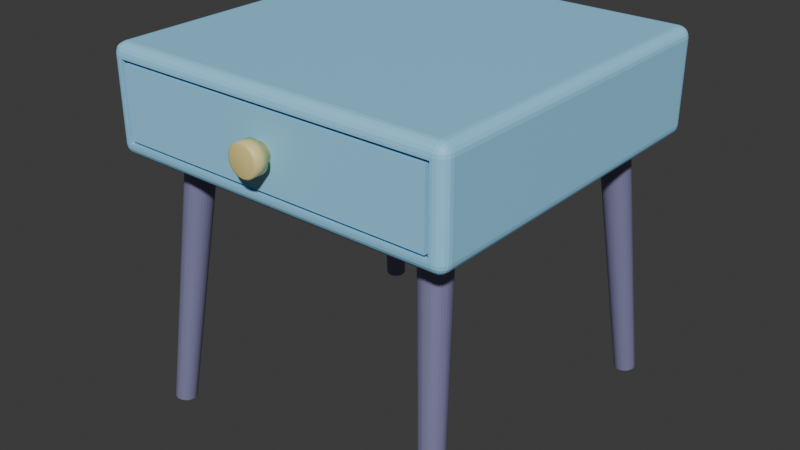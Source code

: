 # Source: bedside_table.blend  (saved by Blender 4.2.66; exported with 4.5.12 LTS)
import bpy
from mathutils import Matrix  # noqa: F401  (used for matrix-valued properties, if any)

bpy.ops.wm.read_factory_settings(use_empty=True)
scene = bpy.context.scene
scene.name = 'Scene'

# ---- collections
col_collection = bpy.data.collections.new('Collection'); scene.collection.children.link(col_collection)

# ---- materials (node trees are filled in below, after node groups)
mat_material_005 = bpy.data.materials.new('Material.005')
mat_material_003 = bpy.data.materials.new('Material.003')
mat_material_004 = bpy.data.materials.new('Material.004')
mat_material_002 = bpy.data.materials.new('Material.002')

# ---- material node trees
mat_material_005.use_nodes = True; mat_material_005.node_tree.nodes.clear()
_N = mat_material_005.node_tree.nodes; _L = mat_material_005.node_tree.links
n0 = _N.new('ShaderNodeBsdfPrincipled'); n0.name = 'Principled BSDF'; n0.location = (10, 300)
n0.inputs[0].default_value = (0.2086, 0.2016, 0.3564, 1.0)
n1 = _N.new('ShaderNodeOutputMaterial'); n1.name = 'Material Output'; n1.location = (300, 300)
_L.new(n0.outputs[0], n1.inputs[0])
n1.is_active_output = True
mat_material_003.use_nodes = True; mat_material_003.node_tree.nodes.clear()
_N = mat_material_003.node_tree.nodes; _L = mat_material_003.node_tree.links
n0 = _N.new('ShaderNodeBsdfPrincipled'); n0.name = 'Principled BSDF'; n0.location = (10, 300)
n0.inputs[0].default_value = (0.314, 0.7231, 1.0, 1.0)
n1 = _N.new('ShaderNodeOutputMaterial'); n1.name = 'Material Output'; n1.location = (300, 300)
_L.new(n0.outputs[0], n1.inputs[0])
n1.is_active_output = True
mat_material_004.use_nodes = True; mat_material_004.node_tree.nodes.clear()
_N = mat_material_004.node_tree.nodes; _L = mat_material_004.node_tree.links
n0 = _N.new('ShaderNodeBsdfPrincipled'); n0.name = 'Principled BSDF'; n0.location = (10, 300)
n0.inputs[0].default_value = (0.1313, 0.1313, 0.1313, 1.0)
n1 = _N.new('ShaderNodeOutputMaterial'); n1.name = 'Material Output'; n1.location = (300, 300)
_L.new(n0.outputs[0], n1.inputs[0])
n1.is_active_output = True
mat_material_002.use_nodes = True; mat_material_002.node_tree.nodes.clear()
_N = mat_material_002.node_tree.nodes; _L = mat_material_002.node_tree.links
n0 = _N.new('ShaderNodeBsdfPrincipled'); n0.name = 'Principled BSDF'; n0.location = (10, 300)
n0.inputs[0].default_value = (0.8469, 0.7084, 0.2831, 1.0)
n1 = _N.new('ShaderNodeOutputMaterial'); n1.name = 'Material Output'; n1.location = (300, 300)
_L.new(n0.outputs[0], n1.inputs[0])
n1.is_active_output = True

# ---- world
world_world = bpy.data.worlds.new('World'); scene.world = world_world
world_world.use_nodes = True; world_world.node_tree.nodes.clear()
_N = world_world.node_tree.nodes; _L = world_world.node_tree.links
n0 = _N.new('ShaderNodeOutputWorld'); n0.name = 'World Output'; n0.location = (300, 300)
n1 = _N.new('ShaderNodeBackground'); n1.name = 'Background'; n1.location = (10, 300)
n1.inputs[0].default_value = (0.05088, 0.05088, 0.05088, 1.0)
_L.new(n1.outputs[0], n0.inputs[0])
n0.is_active_output = True
world_world.color = (0.05088, 0.05088, 0.05088)
world_world.sun_shadow_jitter_overblur = 0.0

# ---- meshes
me_cube_001 = bpy.data.meshes.new('Cube.001')
me_cube_001.from_pydata([(-0.8386, -0.8854, 0.7492), (-0.8363, -0.8438, 1.064), (-0.8386, -0.7991, 0.7378), (-0.8363, -0.7574, 1.053), (0.8386, -0.8854, 0.7492), (0.8386, -0.8562, 0.9701), (0.8386, -0.7991, 0.7378), (0.8386, -0.7698, 0.9586), (0.5032, -0.7991, 0.7378), (0.1677, -0.7991, 0.7378), (-0.1677, -0.7991, 0.7378), (-0.5032, -0.7991, 0.7378), (-0.5032, -0.7698, 0.9586), (-0.1677, -0.7698, 0.9586), (0.1677, -0.7698, 0.9586), (0.5032, -0.7698, 0.9586), (-0.5032, -0.8854, 0.7492), (-0.1677, -0.8854, 0.7492), (0.1677, -0.8854, 0.7492), (0.5032, -0.8854, 0.7492), (0.5032, -0.8562, 0.9701), (0.1677, -0.8562, 0.9701), (-0.1677, -0.8562, 0.9701), (-0.5032, -0.8562, 0.9701), (-0.8386, 0.8349, 0.7492), (-0.8363, 0.7932, 1.064), (-0.8386, 0.7485, 0.7378), (-0.8363, 0.7068, 1.053), (0.8386, 0.8349, 0.7492), (0.8386, 0.8056, 0.9701), (0.8386, 0.7485, 0.7378), (0.8386, 0.7193, 0.9586), (0.5032, 0.7485, 0.7378), (0.1677, 0.7485, 0.7378), (-0.1677, 0.7485, 0.7378), (-0.5032, 0.7485, 0.7378), (-0.5032, 0.7193, 0.9586), (-0.1677, 0.7193, 0.9586), (0.1677, 0.7193, 0.9586), (0.5032, 0.7193, 0.9586), (-0.5032, 0.8349, 0.7492), (-0.1677, 0.8349, 0.7492), (0.1677, 0.8349, 0.7492), (0.5032, 0.8349, 0.7492), (0.5032, 0.8056, 0.9701), (0.1677, 0.8056, 0.9701), (-0.1677, 0.8056, 0.9701), (-0.5032, 0.8056, 0.9701)], [], [(0, 1, 3, 2), (8, 15, 7, 6), (6, 7, 5, 4), (16, 23, 1, 0), (8, 6, 4, 19), (12, 3, 1, 23), (7, 15, 20, 5), (15, 14, 21, 20), (14, 13, 22, 21), (13, 12, 23, 22), (2, 11, 16, 0), (11, 10, 17, 16), (10, 9, 18, 17), (9, 8, 19, 18), (4, 5, 20, 19), (19, 20, 21, 18), (18, 21, 22, 17), (17, 22, 23, 16), (2, 3, 12, 11), (11, 12, 13, 10), (10, 13, 14, 9), (9, 14, 15, 8), (24, 26, 27, 25), (32, 30, 31, 39), (30, 28, 29, 31), (40, 24, 25, 47), (32, 43, 28, 30), (36, 47, 25, 27), (31, 29, 44, 39), (39, 44, 45, 38), (38, 45, 46, 37), (37, 46, 47, 36), (26, 24, 40, 35), (35, 40, 41, 34), (34, 41, 42, 33), (33, 42, 43, 32), (28, 43, 44, 29), (43, 42, 45, 44), (42, 41, 46, 45), (41, 40, 47, 46), (26, 35, 36, 27), (35, 34, 37, 36), (34, 33, 38, 37), (33, 32, 39, 38)])
me_cube_001.polygons.foreach_set('use_smooth', [True] * 44)
_uv = me_cube_001.uv_layers.new(name='UVMap')
_uv.uv.foreach_set('vector', [0.375, 0.0, 0.625, 0.0, 0.625, 0.25, 0.375, 0.25, 0.375, 0.45, 0.625, 0.45, 0.625, 0.5, 0.375, 0.5, 0.375, 0.5, 0.625, 0.5, 0.625, 0.75, 0.375, 0.75, 0.375, 0.95, 0.625, 0.95, 0.625, 1.0, 0.375, 1.0, 0.325, 0.5, 0.375, 0.5, 0.375, 0.75, 0.325, 0.75, 0.825, 0.5, 0.875, 0.5, 0.875, 0.75, 0.825, 0.75, 0.625, 0.5, 0.675, 0.5, 0.675, 0.75, 0.625, 0.75, 0.675, 0.5, 0.725, 0.5, 0.725, 0.75, 0.675, 0.75, 0.725, 0.5, 0.775, 0.5, 0.775, 0.75, 0.725, 0.75, 0.775, 0.5, 0.825, 0.5, 0.825, 0.75, 0.775, 0.75, 0.125, 0.5, 0.175, 0.5, 0.175, 0.75, 0.125, 0.75, 0.175, 0.5, 0.225, 0.5, 0.225, 0.75, 0.175, 0.75, 0.225, 0.5, 0.275, 0.5, 0.275, 0.75, 0.225, 0.75, 0.275, 0.5, 0.325, 0.5, 0.325, 0.75, 0.275, 0.75, 0.375, 0.75, 0.625, 0.75, 0.625, 0.8, 0.375, 0.8, 0.375, 0.8, 0.625, 0.8, 0.625, 0.85, 0.375, 0.85, 0.375, 0.85, 0.625, 0.85, 0.625, 0.9, 0.375, 0.9, 0.375, 0.9, 0.625, 0.9, 0.625, 0.95, 0.375, 0.95, 0.375, 0.25, 0.625, 0.25, 0.625, 0.3, 0.375, 0.3, 0.375, 0.3, 0.625, 0.3, 0.625, 0.35, 0.375, 0.35, 0.375, 0.35, 0.625, 0.35, 0.625, 0.4, 0.375, 0.4, 0.375, 0.4, 0.625, 0.4, 0.625, 0.45, 0.375, 0.45, 0.375, 0.0, 0.375, 0.25, 0.625, 0.25, 0.625, 0.0, 0.375, 0.45, 0.375, 0.5, 0.625, 0.5, 0.625, 0.45, 0.375, 0.5, 0.375, 0.75, 0.625, 0.75, 0.625, 0.5, 0.375, 0.95, 0.375, 1.0, 0.625, 1.0, 0.625, 0.95, 0.325, 0.5, 0.325, 0.75, 0.375, 0.75, 0.375, 0.5, 0.825, 0.5, 0.825, 0.75, 0.875, 0.75, 0.875, 0.5, 0.625, 0.5, 0.625, 0.75, 0.675, 0.75, 0.675, 0.5, 0.675, 0.5, 0.675, 0.75, 0.725, 0.75, 0.725, 0.5, 0.725, 0.5, 0.725, 0.75, 0.775, 0.75, 0.775, 0.5, 0.775, 0.5, 0.775, 0.75, 0.825, 0.75, 0.825, 0.5, 0.125, 0.5, 0.125, 0.75, 0.175, 0.75, 0.175, 0.5, 0.175, 0.5, 0.175, 0.75, 0.225, 0.75, 0.225, 0.5, 0.225, 0.5, 0.225, 0.75, 0.275, 0.75, 0.275, 0.5, 0.275, 0.5, 0.275, 0.75, 0.325, 0.75, 0.325, 0.5, 0.375, 0.75, 0.375, 0.8, 0.625, 0.8, 0.625, 0.75, 0.375, 0.8, 0.375, 0.85, 0.625, 0.85, 0.625, 0.8, 0.375, 0.85, 0.375, 0.9, 0.625, 0.9, 0.625, 0.85, 0.375, 0.9, 0.375, 0.95, 0.625, 0.95, 0.625, 0.9, 0.375, 0.25, 0.375, 0.3, 0.625, 0.3, 0.625, 0.25, 0.375, 0.3, 0.375, 0.35, 0.625, 0.35, 0.625, 0.3, 0.375, 0.35, 0.375, 0.4, 0.625, 0.4, 0.625, 0.35, 0.375, 0.4, 0.375, 0.45, 0.625, 0.45, 0.625, 0.4])
me_cube_001.materials.append(mat_material_005)
me_cube_001.update()
me_cylinder = bpy.data.meshes.new('Cylinder')
me_cylinder.from_pydata([(-1.696, 1.817, -16.69), (-0.2104, 0.04499, 1.859), (-1.564, 1.805, -16.7), (-0.01564, 0.02689, 1.847), (-1.436, 1.767, -16.71), (0.1717, -0.02881, 1.832), (-1.318, 1.704, -16.72), (0.3444, -0.12, 1.815), (-1.215, 1.62, -16.73), (0.4958, -0.2431, 1.796), (-1.13, 1.518, -16.75), (0.6201, -0.3935, 1.777), (-1.067, 1.401, -16.76), (0.7125, -0.5653, 1.758), (-1.028, 1.273, -16.77), (0.7695, -0.752, 1.74), (-1.015, 1.141, -16.78), (0.7889, -0.9464, 1.723), (-1.028, 1.008, -16.79), (0.7698, -1.141, 1.709), (-1.066, 0.8801, -16.8), (0.7132, -1.328, 1.697), (-1.129, 0.7621, -16.81), (0.6211, -1.501, 1.688), (-1.214, 0.6586, -16.81), (0.4971, -1.653, 1.683), (-1.317, 0.5735, -16.81), (0.3459, -1.778, 1.682), (-1.435, 0.51, -16.81), (0.1734, -1.871, 1.684), (-1.562, 0.4706, -16.81), (-0.01388, -1.928, 1.69), (-1.695, 0.4568, -16.8), (-0.2086, -1.949, 1.7), (-1.828, 0.4691, -16.79), (-0.4034, -1.931, 1.712), (-1.956, 0.5071, -16.78), (-0.5908, -1.875, 1.727), (-2.074, 0.5694, -16.77), (-0.7635, -1.784, 1.744), (-2.177, 0.6534, -16.76), (-0.9149, -1.66, 1.763), (-2.262, 0.756, -16.74), (-1.039, -1.51, 1.782), (-2.325, 0.8732, -16.73), (-1.132, -1.338, 1.801), (-2.364, 1.001, -16.72), (-1.189, -1.152, 1.819), (-2.377, 1.133, -16.71), (-1.208, -0.9572, 1.836), (-2.364, 1.266, -16.7), (-1.189, -0.7627, 1.851), (-2.325, 1.394, -16.69), (-1.132, -0.5754, 1.862), (-2.263, 1.512, -16.68), (-1.04, -0.4025, 1.871), (-2.178, 1.615, -16.68), (-0.9161, -0.2508, 1.876), (-2.075, 1.7, -16.68), (-0.765, -0.126, 1.877), (-1.957, 1.764, -16.68), (-0.5924, -0.03297, 1.875), (-1.829, 1.803, -16.68), (-0.4052, 0.02477, 1.869), (18.1, 1.817, -16.69), (16.62, 0.04499, 1.859), (17.97, 1.805, -16.7), (16.42, 0.02689, 1.847), (17.84, 1.767, -16.71), (16.24, -0.02881, 1.832), (17.73, 1.704, -16.72), (16.06, -0.12, 1.815), (17.62, 1.62, -16.73), (15.91, -0.2431, 1.796), (17.54, 1.518, -16.75), (15.79, -0.3935, 1.777), (17.48, 1.401, -16.76), (15.7, -0.5653, 1.758), (17.44, 1.273, -16.77), (15.64, -0.752, 1.74), (17.42, 1.141, -16.78), (15.62, -0.9464, 1.723), (17.44, 1.008, -16.79), (15.64, -1.141, 1.709), (17.47, 0.8801, -16.8), (15.7, -1.328, 1.697), (17.54, 0.7621, -16.81), (15.79, -1.501, 1.688), (17.62, 0.6586, -16.81), (15.91, -1.653, 1.683), (17.73, 0.5735, -16.81), (16.06, -1.778, 1.682), (17.84, 0.51, -16.81), (16.23, -1.871, 1.684), (17.97, 0.4706, -16.81), (16.42, -1.928, 1.69), (18.1, 0.4568, -16.8), (16.62, -1.949, 1.7), (18.24, 0.4691, -16.79), (16.81, -1.931, 1.712), (18.36, 0.5071, -16.78), (17.0, -1.875, 1.727), (18.48, 0.5694, -16.77), (17.17, -1.784, 1.744), (18.59, 0.6534, -16.76), (17.32, -1.66, 1.763), (18.67, 0.756, -16.74), (17.45, -1.51, 1.782), (18.73, 0.8732, -16.73), (17.54, -1.338, 1.801), (18.77, 1.001, -16.72), (17.6, -1.152, 1.819), (18.79, 1.133, -16.71), (17.62, -0.9572, 1.836), (18.77, 1.266, -16.7), (17.6, -0.7627, 1.851), (18.73, 1.394, -16.69), (17.54, -0.5754, 1.862), (18.67, 1.512, -16.68), (17.45, -0.4025, 1.871), (18.59, 1.615, -16.68), (17.32, -0.2508, 1.876), (18.48, 1.7, -16.68), (17.17, -0.126, 1.877), (18.37, 1.764, -16.68), (17.0, -0.03297, 1.875), (18.24, 1.803, -16.68), (16.81, 0.02477, 1.869), (-1.696, -20.35, -16.69), (-0.2104, -18.57, 1.859), (-1.564, -20.33, -16.7), (-0.01565, -18.56, 1.847), (-1.436, -20.3, -16.71), (0.1717, -18.5, 1.832), (-1.318, -20.23, -16.72), (0.3444, -18.41, 1.815), (-1.215, -20.15, -16.73), (0.4958, -18.29, 1.796), (-1.13, -20.05, -16.75), (0.6201, -18.14, 1.777), (-1.067, -19.93, -16.76), (0.7125, -17.96, 1.758), (-1.028, -19.8, -16.77), (0.7695, -17.78, 1.74), (-1.015, -19.67, -16.78), (0.7888, -17.58, 1.723), (-1.028, -19.54, -16.79), (0.7698, -17.39, 1.709), (-1.066, -19.41, -16.8), (0.7132, -17.2, 1.697), (-1.129, -19.29, -16.81), (0.6211, -17.03, 1.688), (-1.214, -19.19, -16.81), (0.4971, -16.88, 1.683), (-1.317, -19.1, -16.81), (0.3459, -16.75, 1.682), (-1.435, -19.04, -16.81), (0.1734, -16.66, 1.684), (-1.562, -19.0, -16.81), (-0.01388, -16.6, 1.69), (-1.695, -18.99, -16.8), (-0.2086, -16.58, 1.7), (-1.828, -19.0, -16.79), (-0.4034, -16.6, 1.712), (-1.956, -19.04, -16.78), (-0.5908, -16.65, 1.727), (-2.074, -19.1, -16.77), (-0.7635, -16.75, 1.744), (-2.177, -19.18, -16.76), (-0.9149, -16.87, 1.763), (-2.262, -19.29, -16.74), (-1.039, -17.02, 1.782), (-2.325, -19.4, -16.73), (-1.132, -17.19, 1.801), (-2.364, -19.53, -16.72), (-1.189, -17.38, 1.819), (-2.377, -19.66, -16.71), (-1.208, -17.57, 1.836), (-2.364, -19.8, -16.7), (-1.189, -17.77, 1.851), (-2.325, -19.92, -16.69), (-1.132, -17.95, 1.862), (-2.263, -20.04, -16.68), (-1.04, -18.13, 1.871), (-2.178, -20.14, -16.68), (-0.9161, -18.28, 1.876), (-2.075, -20.23, -16.68), (-0.765, -18.4, 1.877), (-1.957, -20.29, -16.68), (-0.5924, -18.5, 1.875), (-1.829, -20.33, -16.68), (-0.4052, -18.55, 1.869), (18.1, -20.35, -16.69), (16.62, -18.57, 1.859), (17.97, -20.33, -16.7), (16.42, -18.56, 1.847), (17.84, -20.3, -16.71), (16.24, -18.5, 1.832), (17.73, -20.23, -16.72), (16.06, -18.41, 1.815), (17.62, -20.15, -16.73), (15.91, -18.29, 1.796), (17.54, -20.05, -16.75), (15.79, -18.14, 1.777), (17.48, -19.93, -16.76), (15.7, -17.96, 1.758), (17.44, -19.8, -16.77), (15.64, -17.78, 1.74), (17.42, -19.67, -16.78), (15.62, -17.58, 1.723), (17.44, -19.54, -16.79), (15.64, -17.39, 1.709), (17.47, -19.41, -16.8), (15.7, -17.2, 1.697), (17.54, -19.29, -16.81), (15.79, -17.03, 1.688), (17.62, -19.19, -16.81), (15.91, -16.88, 1.683), (17.73, -19.1, -16.81), (16.06, -16.75, 1.682), (17.84, -19.04, -16.81), (16.23, -16.66, 1.684), (17.97, -19.0, -16.81), (16.42, -16.6, 1.69), (18.1, -18.99, -16.8), (16.62, -16.58, 1.7), (18.24, -19.0, -16.79), (16.81, -16.6, 1.712), (18.36, -19.04, -16.78), (17.0, -16.65, 1.727), (18.48, -19.1, -16.77), (17.17, -16.75, 1.744), (18.59, -19.18, -16.76), (17.32, -16.87, 1.763), (18.67, -19.29, -16.74), (17.45, -17.02, 1.782), (18.73, -19.4, -16.73), (17.54, -17.19, 1.801), (18.77, -19.53, -16.72), (17.6, -17.38, 1.819), (18.79, -19.66, -16.71), (17.62, -17.57, 1.836), (18.77, -19.8, -16.7), (17.6, -17.77, 1.851), (18.73, -19.92, -16.69), (17.54, -17.95, 1.862), (18.67, -20.04, -16.68), (17.45, -18.13, 1.871), (18.59, -20.14, -16.68), (17.32, -18.28, 1.876), (18.48, -20.23, -16.68), (17.17, -18.4, 1.877), (18.37, -20.29, -16.68), (17.0, -18.5, 1.875), (18.24, -20.33, -16.68), (16.81, -18.55, 1.869)], [], [(0, 1, 3, 2), (2, 3, 5, 4), (4, 5, 7, 6), (6, 7, 9, 8), (8, 9, 11, 10), (10, 11, 13, 12), (12, 13, 15, 14), (14, 15, 17, 16), (16, 17, 19, 18), (18, 19, 21, 20), (20, 21, 23, 22), (22, 23, 25, 24), (24, 25, 27, 26), (26, 27, 29, 28), (28, 29, 31, 30), (30, 31, 33, 32), (32, 33, 35, 34), (34, 35, 37, 36), (36, 37, 39, 38), (38, 39, 41, 40), (40, 41, 43, 42), (42, 43, 45, 44), (44, 45, 47, 46), (46, 47, 49, 48), (48, 49, 51, 50), (50, 51, 53, 52), (52, 53, 55, 54), (54, 55, 57, 56), (56, 57, 59, 58), (58, 59, 61, 60), (3, 1, 63, 61, 59, 57, 55, 53, 51, 49, 47, 45, 43, 41, 39, 37, 35, 33, 31, 29, 27, 25, 23, 21, 19, 17, 15, 13, 11, 9, 7, 5), (60, 61, 63, 62), (62, 63, 1, 0), (0, 2, 4, 6, 8, 10, 12, 14, 16, 18, 20, 22, 24, 26, 28, 30, 32, 34, 36, 38, 40, 42, 44, 46, 48, 50, 52, 54, 56, 58, 60, 62), (64, 66, 67, 65), (66, 68, 69, 67), (68, 70, 71, 69), (70, 72, 73, 71), (72, 74, 75, 73), (74, 76, 77, 75), (76, 78, 79, 77), (78, 80, 81, 79), (80, 82, 83, 81), (82, 84, 85, 83), (84, 86, 87, 85), (86, 88, 89, 87), (88, 90, 91, 89), (90, 92, 93, 91), (92, 94, 95, 93), (94, 96, 97, 95), (96, 98, 99, 97), (98, 100, 101, 99), (100, 102, 103, 101), (102, 104, 105, 103), (104, 106, 107, 105), (106, 108, 109, 107), (108, 110, 111, 109), (110, 112, 113, 111), (112, 114, 115, 113), (114, 116, 117, 115), (116, 118, 119, 117), (118, 120, 121, 119), (120, 122, 123, 121), (122, 124, 125, 123), (67, 69, 71, 73, 75, 77, 79, 81, 83, 85, 87, 89, 91, 93, 95, 97, 99, 101, 103, 105, 107, 109, 111, 113, 115, 117, 119, 121, 123, 125, 127, 65), (124, 126, 127, 125), (126, 64, 65, 127), (64, 126, 124, 122, 120, 118, 116, 114, 112, 110, 108, 106, 104, 102, 100, 98, 96, 94, 92, 90, 88, 86, 84, 82, 80, 78, 76, 74, 72, 70, 68, 66), (128, 130, 131, 129), (130, 132, 133, 131), (132, 134, 135, 133), (134, 136, 137, 135), (136, 138, 139, 137), (138, 140, 141, 139), (140, 142, 143, 141), (142, 144, 145, 143), (144, 146, 147, 145), (146, 148, 149, 147), (148, 150, 151, 149), (150, 152, 153, 151), (152, 154, 155, 153), (154, 156, 157, 155), (156, 158, 159, 157), (158, 160, 161, 159), (160, 162, 163, 161), (162, 164, 165, 163), (164, 166, 167, 165), (166, 168, 169, 167), (168, 170, 171, 169), (170, 172, 173, 171), (172, 174, 175, 173), (174, 176, 177, 175), (176, 178, 179, 177), (178, 180, 181, 179), (180, 182, 183, 181), (182, 184, 185, 183), (184, 186, 187, 185), (186, 188, 189, 187), (131, 133, 135, 137, 139, 141, 143, 145, 147, 149, 151, 153, 155, 157, 159, 161, 163, 165, 167, 169, 171, 173, 175, 177, 179, 181, 183, 185, 187, 189, 191, 129), (188, 190, 191, 189), (190, 128, 129, 191), (128, 190, 188, 186, 184, 182, 180, 178, 176, 174, 172, 170, 168, 166, 164, 162, 160, 158, 156, 154, 152, 150, 148, 146, 144, 142, 140, 138, 136, 134, 132, 130), (192, 193, 195, 194), (194, 195, 197, 196), (196, 197, 199, 198), (198, 199, 201, 200), (200, 201, 203, 202), (202, 203, 205, 204), (204, 205, 207, 206), (206, 207, 209, 208), (208, 209, 211, 210), (210, 211, 213, 212), (212, 213, 215, 214), (214, 215, 217, 216), (216, 217, 219, 218), (218, 219, 221, 220), (220, 221, 223, 222), (222, 223, 225, 224), (224, 225, 227, 226), (226, 227, 229, 228), (228, 229, 231, 230), (230, 231, 233, 232), (232, 233, 235, 234), (234, 235, 237, 236), (236, 237, 239, 238), (238, 239, 241, 240), (240, 241, 243, 242), (242, 243, 245, 244), (244, 245, 247, 246), (246, 247, 249, 248), (248, 249, 251, 250), (250, 251, 253, 252), (195, 193, 255, 253, 251, 249, 247, 245, 243, 241, 239, 237, 235, 233, 231, 229, 227, 225, 223, 221, 219, 217, 215, 213, 211, 209, 207, 205, 203, 201, 199, 197), (252, 253, 255, 254), (254, 255, 193, 192), (192, 194, 196, 198, 200, 202, 204, 206, 208, 210, 212, 214, 216, 218, 220, 222, 224, 226, 228, 230, 232, 234, 236, 238, 240, 242, 244, 246, 248, 250, 252, 254)])
me_cylinder.polygons.foreach_set('material_index', [1, 1, 1, 1, 1, 1, 1, 1, 1, 1, 1, 1, 1, 1, 1, 1, 1, 1, 1, 1, 1, 1, 1, 1, 1, 1, 1, 1, 1, 1, 1, 1, 1, 1, 1, 1, 1, 1, 1, 1, 1, 1, 1, 1, 1, 1, 1, 1, 1, 1, 1, 1, 1, 1, 1, 1, 1, 1, 1, 1, 1, 1, 1, 1, 1, 1, 1, 1, 1, 1, 1, 1, 1, 1, 1, 1, 1, 1, 1, 1, 1, 1, 1, 1, 1, 1, 1, 1, 1, 1, 1, 1, 1, 1, 1, 1, 1, 1, 1, 1, 1, 1, 1, 1, 1, 1, 1, 1, 1, 1, 1, 1, 1, 1, 1, 1, 1, 1, 1, 1, 1, 1, 1, 1, 1, 1, 1, 1, 1, 1, 1, 1, 1, 1, 1, 1])
_uv = me_cylinder.uv_layers.new(name='UVMap')
_uv.uv.foreach_set('vector', [1.0, 0.5, 1.0, 1.0, 0.9688, 1.0, 0.9688, 0.5, 0.9688, 0.5, 0.9688, 1.0, 0.9375, 1.0, 0.9375, 0.5, 0.9375, 0.5, 0.9375, 1.0, 0.9062, 1.0, 0.9062, 0.5, 0.9062, 0.5, 0.9062, 1.0, 0.875, 1.0, 0.875, 0.5, 0.875, 0.5, 0.875, 1.0, 0.8438, 1.0, 0.8438, 0.5, 0.8438, 0.5, 0.8438, 1.0, 0.8125, 1.0, 0.8125, 0.5, 0.8125, 0.5, 0.8125, 1.0, 0.7812, 1.0, 0.7812, 0.5, 0.7812, 0.5, 0.7812, 1.0, 0.75, 1.0, 0.75, 0.5, 0.75, 0.5, 0.75, 1.0, 0.7188, 1.0, 0.7188, 0.5, 0.7188, 0.5, 0.7188, 1.0, 0.6875, 1.0, 0.6875, 0.5, 0.6875, 0.5, 0.6875, 1.0, 0.6562, 1.0, 0.6562, 0.5, 0.6562, 0.5, 0.6562, 1.0, 0.625, 1.0, 0.625, 0.5, 0.625, 0.5, 0.625, 1.0, 0.5938, 1.0, 0.5938, 0.5, 0.5938, 0.5, 0.5938, 1.0, 0.5625, 1.0, 0.5625, 0.5, 0.5625, 0.5, 0.5625, 1.0, 0.5312, 1.0, 0.5312, 0.5, 0.5312, 0.5, 0.5312, 1.0, 0.5, 1.0, 0.5, 0.5, 0.5, 0.5, 0.5, 1.0, 0.4688, 1.0, 0.4688, 0.5, 0.4688, 0.5, 0.4688, 1.0, 0.4375, 1.0, 0.4375, 0.5, 0.4375, 0.5, 0.4375, 1.0, 0.4062, 1.0, 0.4062, 0.5, 0.4062, 0.5, 0.4062, 1.0, 0.375, 1.0, 0.375, 0.5, 0.375, 0.5, 0.375, 1.0, 0.3438, 1.0, 0.3438, 0.5, 0.3438, 0.5, 0.3438, 1.0, 0.3125, 1.0, 0.3125, 0.5, 0.3125, 0.5, 0.3125, 1.0, 0.2812, 1.0, 0.2812, 0.5, 0.2812, 0.5, 0.2812, 1.0, 0.25, 1.0, 0.25, 0.5, 0.25, 0.5, 0.25, 1.0, 0.2188, 1.0, 0.2188, 0.5, 0.2188, 0.5, 0.2188, 1.0, 0.1875, 1.0, 0.1875, 0.5, 0.1875, 0.5, 0.1875, 1.0, 0.1562, 1.0, 0.1562, 0.5, 0.1562, 0.5, 0.1562, 1.0, 0.125, 1.0, 0.125, 0.5, 0.125, 0.5, 0.125, 1.0, 0.09375, 1.0, 0.09375, 0.5, 0.09375, 0.5, 0.09375, 1.0, 0.0625, 1.0, 0.0625, 0.5, 0.2968, 0.4854, 0.25, 0.49, 0.2032, 0.4854, 0.1582, 0.4717, 0.1167, 0.4496, 0.08029, 0.4197, 0.05045, 0.3833, 0.02827, 0.3418, 0.01461, 0.2968, 0.01, 0.25, 0.01461, 0.2032, 0.02827, 0.1582, 0.05045, 0.1167, 0.08029, 0.08029, 0.1167, 0.05045, 0.1582, 0.02827, 0.2032, 0.01461, 0.25, 0.01, 0.2968, 0.01461, 0.3418, 0.02827, 0.3833, 0.05045, 0.4197, 0.08029, 0.4496, 0.1167, 0.4717, 0.1582, 0.4854, 0.2032, 0.49, 0.25, 0.4854, 0.2968, 0.4717, 0.3418, 0.4496, 0.3833, 0.4197, 0.4197, 0.3833, 0.4496, 0.3418, 0.4717, 0.0625, 0.5, 0.0625, 1.0, 0.03125, 1.0, 0.03125, 0.5, 0.03125, 0.5, 0.03125, 1.0, 0.0, 1.0, 0.0, 0.5, 0.75, 0.49, 0.7968, 0.4854, 0.8418, 0.4717, 0.8833, 0.4496, 0.9197, 0.4197, 0.9496, 0.3833, 0.9717, 0.3418, 0.9854, 0.2968, 0.99, 0.25, 0.9854, 0.2032, 0.9717, 0.1582, 0.9496, 0.1167, 0.9197, 0.08029, 0.8833, 0.05045, 0.8418, 0.02827, 0.7968, 0.01461, 0.75, 0.01, 0.7032, 0.01461, 0.6582, 0.02827, 0.6167, 0.05045, 0.5803, 0.08029, 0.5504, 0.1167, 0.5283, 0.1582, 0.5146, 0.2032, 0.51, 0.25, 0.5146, 0.2968, 0.5283, 0.3418, 0.5504, 0.3833, 0.5803, 0.4197, 0.6167, 0.4496, 0.6582, 0.4717, 0.7032, 0.4854, 1.0, 0.5, 0.9688, 0.5, 0.9688, 1.0, 1.0, 1.0, 0.9688, 0.5, 0.9375, 0.5, 0.9375, 1.0, 0.9688, 1.0, 0.9375, 0.5, 0.9062, 0.5, 0.9062, 1.0, 0.9375, 1.0, 0.9062, 0.5, 0.875, 0.5, 0.875, 1.0, 0.9062, 1.0, 0.875, 0.5, 0.8438, 0.5, 0.8438, 1.0, 0.875, 1.0, 0.8438, 0.5, 0.8125, 0.5, 0.8125, 1.0, 0.8438, 1.0, 0.8125, 0.5, 0.7812, 0.5, 0.7812, 1.0, 0.8125, 1.0, 0.7812, 0.5, 0.75, 0.5, 0.75, 1.0, 0.7812, 1.0, 0.75, 0.5, 0.7188, 0.5, 0.7188, 1.0, 0.75, 1.0, 0.7188, 0.5, 0.6875, 0.5, 0.6875, 1.0, 0.7188, 1.0, 0.6875, 0.5, 0.6562, 0.5, 0.6562, 1.0, 0.6875, 1.0, 0.6562, 0.5, 0.625, 0.5, 0.625, 1.0, 0.6562, 1.0, 0.625, 0.5, 0.5938, 0.5, 0.5938, 1.0, 0.625, 1.0, 0.5938, 0.5, 0.5625, 0.5, 0.5625, 1.0, 0.5938, 1.0, 0.5625, 0.5, 0.5312, 0.5, 0.5312, 1.0, 0.5625, 1.0, 0.5312, 0.5, 0.5, 0.5, 0.5, 1.0, 0.5312, 1.0, 0.5, 0.5, 0.4688, 0.5, 0.4688, 1.0, 0.5, 1.0, 0.4688, 0.5, 0.4375, 0.5, 0.4375, 1.0, 0.4688, 1.0, 0.4375, 0.5, 0.4062, 0.5, 0.4062, 1.0, 0.4375, 1.0, 0.4062, 0.5, 0.375, 0.5, 0.375, 1.0, 0.4062, 1.0, 0.375, 0.5, 0.3438, 0.5, 0.3438, 1.0, 0.375, 1.0, 0.3438, 0.5, 0.3125, 0.5, 0.3125, 1.0, 0.3438, 1.0, 0.3125, 0.5, 0.2812, 0.5, 0.2812, 1.0, 0.3125, 1.0, 0.2812, 0.5, 0.25, 0.5, 0.25, 1.0, 0.2812, 1.0, 0.25, 0.5, 0.2188, 0.5, 0.2188, 1.0, 0.25, 1.0, 0.2188, 0.5, 0.1875, 0.5, 0.1875, 1.0, 0.2188, 1.0, 0.1875, 0.5, 0.1562, 0.5, 0.1562, 1.0, 0.1875, 1.0, 0.1562, 0.5, 0.125, 0.5, 0.125, 1.0, 0.1562, 1.0, 0.125, 0.5, 0.09375, 0.5, 0.09375, 1.0, 0.125, 1.0, 0.09375, 0.5, 0.0625, 0.5, 0.0625, 1.0, 0.09375, 1.0, 0.2968, 0.4854, 0.3418, 0.4717, 0.3833, 0.4496, 0.4197, 0.4197, 0.4496, 0.3833, 0.4717, 0.3418, 0.4854, 0.2968, 0.49, 0.25, 0.4854, 0.2032, 0.4717, 0.1582, 0.4496, 0.1167, 0.4197, 0.08029, 0.3833, 0.05045, 0.3418, 0.02827, 0.2968, 0.01461, 0.25, 0.01, 0.2032, 0.01461, 0.1582, 0.02827, 0.1167, 0.05045, 0.08029, 0.08029, 0.05045, 0.1167, 0.02827, 0.1582, 0.01461, 0.2032, 0.01, 0.25, 0.01461, 0.2968, 0.02827, 0.3418, 0.05045, 0.3833, 0.08029, 0.4197, 0.1167, 0.4496, 0.1582, 0.4717, 0.2032, 0.4854, 0.25, 0.49, 0.0625, 0.5, 0.03125, 0.5, 0.03125, 1.0, 0.0625, 1.0, 0.03125, 0.5, 0.0, 0.5, 0.0, 1.0, 0.03125, 1.0, 0.75, 0.49, 0.7032, 0.4854, 0.6582, 0.4717, 0.6167, 0.4496, 0.5803, 0.4197, 0.5504, 0.3833, 0.5283, 0.3418, 0.5146, 0.2968, 0.51, 0.25, 0.5146, 0.2032, 0.5283, 0.1582, 0.5504, 0.1167, 0.5803, 0.08029, 0.6167, 0.05045, 0.6582, 0.02827, 0.7032, 0.01461, 0.75, 0.01, 0.7968, 0.01461, 0.8418, 0.02827, 0.8833, 0.05045, 0.9197, 0.08029, 0.9496, 0.1167, 0.9717, 0.1582, 0.9854, 0.2032, 0.99, 0.25, 0.9854, 0.2968, 0.9717, 0.3418, 0.9496, 0.3833, 0.9197, 0.4197, 0.8833, 0.4496, 0.8418, 0.4717, 0.7968, 0.4854, 1.0, 0.5, 0.9688, 0.5, 0.9688, 1.0, 1.0, 1.0, 0.9688, 0.5, 0.9375, 0.5, 0.9375, 1.0, 0.9688, 1.0, 0.9375, 0.5, 0.9062, 0.5, 0.9062, 1.0, 0.9375, 1.0, 0.9062, 0.5, 0.875, 0.5, 0.875, 1.0, 0.9062, 1.0, 0.875, 0.5, 0.8438, 0.5, 0.8438, 1.0, 0.875, 1.0, 0.8438, 0.5, 0.8125, 0.5, 0.8125, 1.0, 0.8438, 1.0, 0.8125, 0.5, 0.7812, 0.5, 0.7812, 1.0, 0.8125, 1.0, 0.7812, 0.5, 0.75, 0.5, 0.75, 1.0, 0.7812, 1.0, 0.75, 0.5, 0.7188, 0.5, 0.7188, 1.0, 0.75, 1.0, 0.7188, 0.5, 0.6875, 0.5, 0.6875, 1.0, 0.7188, 1.0, 0.6875, 0.5, 0.6562, 0.5, 0.6562, 1.0, 0.6875, 1.0, 0.6562, 0.5, 0.625, 0.5, 0.625, 1.0, 0.6562, 1.0, 0.625, 0.5, 0.5938, 0.5, 0.5938, 1.0, 0.625, 1.0, 0.5938, 0.5, 0.5625, 0.5, 0.5625, 1.0, 0.5938, 1.0, 0.5625, 0.5, 0.5312, 0.5, 0.5312, 1.0, 0.5625, 1.0, 0.5312, 0.5, 0.5, 0.5, 0.5, 1.0, 0.5312, 1.0, 0.5, 0.5, 0.4688, 0.5, 0.4688, 1.0, 0.5, 1.0, 0.4688, 0.5, 0.4375, 0.5, 0.4375, 1.0, 0.4688, 1.0, 0.4375, 0.5, 0.4062, 0.5, 0.4062, 1.0, 0.4375, 1.0, 0.4062, 0.5, 0.375, 0.5, 0.375, 1.0, 0.4062, 1.0, 0.375, 0.5, 0.3438, 0.5, 0.3438, 1.0, 0.375, 1.0, 0.3438, 0.5, 0.3125, 0.5, 0.3125, 1.0, 0.3438, 1.0, 0.3125, 0.5, 0.2812, 0.5, 0.2812, 1.0, 0.3125, 1.0, 0.2812, 0.5, 0.25, 0.5, 0.25, 1.0, 0.2812, 1.0, 0.25, 0.5, 0.2188, 0.5, 0.2188, 1.0, 0.25, 1.0, 0.2188, 0.5, 0.1875, 0.5, 0.1875, 1.0, 0.2188, 1.0, 0.1875, 0.5, 0.1562, 0.5, 0.1562, 1.0, 0.1875, 1.0, 0.1562, 0.5, 0.125, 0.5, 0.125, 1.0, 0.1562, 1.0, 0.125, 0.5, 0.09375, 0.5, 0.09375, 1.0, 0.125, 1.0, 0.09375, 0.5, 0.0625, 0.5, 0.0625, 1.0, 0.09375, 1.0, 0.2968, 0.4854, 0.3418, 0.4717, 0.3833, 0.4496, 0.4197, 0.4197, 0.4496, 0.3833, 0.4717, 0.3418, 0.4854, 0.2968, 0.49, 0.25, 0.4854, 0.2032, 0.4717, 0.1582, 0.4496, 0.1167, 0.4197, 0.08029, 0.3833, 0.05045, 0.3418, 0.02827, 0.2968, 0.01461, 0.25, 0.01, 0.2032, 0.01461, 0.1582, 0.02827, 0.1167, 0.05045, 0.08029, 0.08029, 0.05045, 0.1167, 0.02827, 0.1582, 0.01461, 0.2032, 0.01, 0.25, 0.01461, 0.2968, 0.02827, 0.3418, 0.05045, 0.3833, 0.08029, 0.4197, 0.1167, 0.4496, 0.1582, 0.4717, 0.2032, 0.4854, 0.25, 0.49, 0.0625, 0.5, 0.03125, 0.5, 0.03125, 1.0, 0.0625, 1.0, 0.03125, 0.5, 0.0, 0.5, 0.0, 1.0, 0.03125, 1.0, 0.75, 0.49, 0.7032, 0.4854, 0.6582, 0.4717, 0.6167, 0.4496, 0.5803, 0.4197, 0.5504, 0.3833, 0.5283, 0.3418, 0.5146, 0.2968, 0.51, 0.25, 0.5146, 0.2032, 0.5283, 0.1582, 0.5504, 0.1167, 0.5803, 0.08029, 0.6167, 0.05045, 0.6582, 0.02827, 0.7032, 0.01461, 0.75, 0.01, 0.7968, 0.01461, 0.8418, 0.02827, 0.8833, 0.05045, 0.9197, 0.08029, 0.9496, 0.1167, 0.9717, 0.1582, 0.9854, 0.2032, 0.99, 0.25, 0.9854, 0.2968, 0.9717, 0.3418, 0.9496, 0.3833, 0.9197, 0.4197, 0.8833, 0.4496, 0.8418, 0.4717, 0.7968, 0.4854, 1.0, 0.5, 1.0, 1.0, 0.9688, 1.0, 0.9688, 0.5, 0.9688, 0.5, 0.9688, 1.0, 0.9375, 1.0, 0.9375, 0.5, 0.9375, 0.5, 0.9375, 1.0, 0.9062, 1.0, 0.9062, 0.5, 0.9062, 0.5, 0.9062, 1.0, 0.875, 1.0, 0.875, 0.5, 0.875, 0.5, 0.875, 1.0, 0.8438, 1.0, 0.8438, 0.5, 0.8438, 0.5, 0.8438, 1.0, 0.8125, 1.0, 0.8125, 0.5, 0.8125, 0.5, 0.8125, 1.0, 0.7812, 1.0, 0.7812, 0.5, 0.7812, 0.5, 0.7812, 1.0, 0.75, 1.0, 0.75, 0.5, 0.75, 0.5, 0.75, 1.0, 0.7188, 1.0, 0.7188, 0.5, 0.7188, 0.5, 0.7188, 1.0, 0.6875, 1.0, 0.6875, 0.5, 0.6875, 0.5, 0.6875, 1.0, 0.6562, 1.0, 0.6562, 0.5, 0.6562, 0.5, 0.6562, 1.0, 0.625, 1.0, 0.625, 0.5, 0.625, 0.5, 0.625, 1.0, 0.5938, 1.0, 0.5938, 0.5, 0.5938, 0.5, 0.5938, 1.0, 0.5625, 1.0, 0.5625, 0.5, 0.5625, 0.5, 0.5625, 1.0, 0.5312, 1.0, 0.5312, 0.5, 0.5312, 0.5, 0.5312, 1.0, 0.5, 1.0, 0.5, 0.5, 0.5, 0.5, 0.5, 1.0, 0.4688, 1.0, 0.4688, 0.5, 0.4688, 0.5, 0.4688, 1.0, 0.4375, 1.0, 0.4375, 0.5, 0.4375, 0.5, 0.4375, 1.0, 0.4062, 1.0, 0.4062, 0.5, 0.4062, 0.5, 0.4062, 1.0, 0.375, 1.0, 0.375, 0.5, 0.375, 0.5, 0.375, 1.0, 0.3438, 1.0, 0.3438, 0.5, 0.3438, 0.5, 0.3438, 1.0, 0.3125, 1.0, 0.3125, 0.5, 0.3125, 0.5, 0.3125, 1.0, 0.2812, 1.0, 0.2812, 0.5, 0.2812, 0.5, 0.2812, 1.0, 0.25, 1.0, 0.25, 0.5, 0.25, 0.5, 0.25, 1.0, 0.2188, 1.0, 0.2188, 0.5, 0.2188, 0.5, 0.2188, 1.0, 0.1875, 1.0, 0.1875, 0.5, 0.1875, 0.5, 0.1875, 1.0, 0.1562, 1.0, 0.1562, 0.5, 0.1562, 0.5, 0.1562, 1.0, 0.125, 1.0, 0.125, 0.5, 0.125, 0.5, 0.125, 1.0, 0.09375, 1.0, 0.09375, 0.5, 0.09375, 0.5, 0.09375, 1.0, 0.0625, 1.0, 0.0625, 0.5, 0.2968, 0.4854, 0.25, 0.49, 0.2032, 0.4854, 0.1582, 0.4717, 0.1167, 0.4496, 0.08029, 0.4197, 0.05045, 0.3833, 0.02827, 0.3418, 0.01461, 0.2968, 0.01, 0.25, 0.01461, 0.2032, 0.02827, 0.1582, 0.05045, 0.1167, 0.08029, 0.08029, 0.1167, 0.05045, 0.1582, 0.02827, 0.2032, 0.01461, 0.25, 0.01, 0.2968, 0.01461, 0.3418, 0.02827, 0.3833, 0.05045, 0.4197, 0.08029, 0.4496, 0.1167, 0.4717, 0.1582, 0.4854, 0.2032, 0.49, 0.25, 0.4854, 0.2968, 0.4717, 0.3418, 0.4496, 0.3833, 0.4197, 0.4197, 0.3833, 0.4496, 0.3418, 0.4717, 0.0625, 0.5, 0.0625, 1.0, 0.03125, 1.0, 0.03125, 0.5, 0.03125, 0.5, 0.03125, 1.0, 0.0, 1.0, 0.0, 0.5, 0.75, 0.49, 0.7968, 0.4854, 0.8418, 0.4717, 0.8833, 0.4496, 0.9197, 0.4197, 0.9496, 0.3833, 0.9717, 0.3418, 0.9854, 0.2968, 0.99, 0.25, 0.9854, 0.2032, 0.9717, 0.1582, 0.9496, 0.1167, 0.9197, 0.08029, 0.8833, 0.05045, 0.8418, 0.02827, 0.7968, 0.01461, 0.75, 0.01, 0.7032, 0.01461, 0.6582, 0.02827, 0.6167, 0.05045, 0.5803, 0.08029, 0.5504, 0.1167, 0.5283, 0.1582, 0.5146, 0.2032, 0.51, 0.25, 0.5146, 0.2968, 0.5283, 0.3418, 0.5504, 0.3833, 0.5803, 0.4197, 0.6167, 0.4496, 0.6582, 0.4717, 0.7032, 0.4854])
me_cylinder.materials.append(mat_material_003)
me_cylinder.materials.append(mat_material_005)
me_cylinder.update()
me_cube_002 = bpy.data.meshes.new('Cube.002')
me_cube_002.from_pydata([(-0.06492, -0.8369, -0.1086), (-0.06492, -0.8369, 0.1758), (-0.06492, 0.8369, -0.1086), (-0.06492, 0.8369, 0.1758), (0.06492, -0.8369, -0.1086), (0.06492, -0.8369, 0.1758), (0.06492, 0.8369, -0.1086), (0.06492, 0.8369, 0.1758)], [], [(0, 1, 3, 2), (2, 3, 7, 6), (6, 7, 5, 4), (4, 5, 1, 0), (2, 6, 4, 0), (7, 3, 1, 5)])
_uv = me_cube_002.uv_layers.new(name='UVMap')
_uv.uv.foreach_set('vector', [0.375, 0.0, 0.625, 0.0, 0.625, 0.25, 0.375, 0.25, 0.375, 0.25, 0.625, 0.25, 0.625, 0.5, 0.375, 0.5, 0.375, 0.5, 0.625, 0.5, 0.625, 0.75, 0.375, 0.75, 0.375, 0.75, 0.625, 0.75, 0.625, 1.0, 0.375, 1.0, 0.125, 0.5, 0.375, 0.5, 0.375, 0.75, 0.125, 0.75, 0.625, 0.5, 0.875, 0.5, 0.875, 0.75, 0.625, 0.75])
me_cube_002.materials.append(mat_material_005)
me_cube_002.update()
me_cube = bpy.data.meshes.new('Cube')
me_cube.from_pydata([(-0.9069, -0.9319, -0.1962), (-0.9069, -0.9319, 0.1963), (0.9068, -0.9319, -0.1962), (0.9068, -0.9319, 0.1963), (-0.9265, -0.9319, -0.2158), (-0.9265, -0.9319, 0.2159), (0.9264, -0.9319, 0.2159), (0.9264, -0.9319, -0.2158), (-0.94, 1.008, -0.2894), (-1.0, 1.008, -0.2294), (-0.94, 1.068, -0.2294), (-0.9586, 1.008, -0.2864), (-0.9753, 1.008, -0.2779), (-0.94, 1.027, -0.2864), (-0.9592, 1.027, -0.2829), (-0.9745, 1.026, -0.2749), (-0.94, 1.043, -0.2779), (-0.9585, 1.043, -0.2749), (-0.9718, 1.04, -0.2692), (-0.9971, 1.027, -0.2294), (-0.9886, 1.043, -0.2294), (-0.9971, 1.008, -0.2479), (-0.9936, 1.027, -0.2484), (-0.9856, 1.042, -0.2478), (-0.9886, 1.008, -0.2646), (-0.9855, 1.027, -0.2638), (-0.9798, 1.04, -0.2611), (-0.94, 1.065, -0.2479), (-0.94, 1.057, -0.2646), (-0.9586, 1.065, -0.2294), (-0.9591, 1.062, -0.2485), (-0.9584, 1.054, -0.2638), (-0.9753, 1.057, -0.2294), (-0.9745, 1.054, -0.2478), (-0.9718, 1.048, -0.2611), (-0.94, 1.008, 0.2894), (-0.94, 1.068, 0.2294), (-1.0, 1.008, 0.2294), (-0.94, 1.027, 0.2865), (-0.94, 1.043, 0.278), (-0.9586, 1.008, 0.2865), (-0.9591, 1.027, 0.283), (-0.9584, 1.042, 0.275), (-0.9753, 1.008, 0.278), (-0.9745, 1.027, 0.2749), (-0.9718, 1.04, 0.2692), (-0.9586, 1.065, 0.2294), (-0.9753, 1.057, 0.2294), (-0.94, 1.065, 0.248), (-0.9592, 1.062, 0.2484), (-0.9745, 1.054, 0.2478), (-0.94, 1.057, 0.2647), (-0.9585, 1.054, 0.2639), (-0.9718, 1.048, 0.2612), (-0.9971, 1.008, 0.248), (-0.9886, 1.008, 0.2647), (-0.9971, 1.027, 0.2294), (-0.9936, 1.027, 0.2486), (-0.9856, 1.026, 0.2639), (-0.9886, 1.043, 0.2294), (-0.9855, 1.043, 0.2479), (-0.9798, 1.04, 0.2612), (0.94, 1.008, -0.2894), (0.94, 1.068, -0.2294), (1.0, 1.008, -0.2294), (0.94, 1.027, -0.2864), (0.94, 1.043, -0.2779), (0.9585, 1.008, -0.2864), (0.959, 1.027, -0.2829), (0.9584, 1.042, -0.2749), (0.9752, 1.008, -0.2779), (0.9744, 1.027, -0.2749), (0.9717, 1.04, -0.2692), (0.9585, 1.065, -0.2294), (0.9752, 1.057, -0.2294), (0.94, 1.065, -0.2479), (0.9591, 1.062, -0.2484), (0.9744, 1.054, -0.2478), (0.94, 1.057, -0.2646), (0.9584, 1.054, -0.2638), (0.9717, 1.048, -0.2611), (0.997, 1.008, -0.2479), (0.9885, 1.008, -0.2646), (0.997, 1.027, -0.2294), (0.9936, 1.027, -0.2485), (0.9855, 1.026, -0.2638), (0.9885, 1.043, -0.2294), (0.9855, 1.043, -0.2478), (0.9798, 1.04, -0.2611), (0.94, 1.008, 0.2894), (1.0, 1.008, 0.2294), (0.94, 1.068, 0.2294), (0.9585, 1.008, 0.2865), (0.9752, 1.008, 0.278), (0.94, 1.027, 0.2865), (0.9591, 1.027, 0.283), (0.9744, 1.026, 0.275), (0.94, 1.043, 0.278), (0.9584, 1.043, 0.2749), (0.9717, 1.04, 0.2692), (0.997, 1.027, 0.2294), (0.9885, 1.043, 0.2294), (0.997, 1.008, 0.248), (0.9936, 1.027, 0.2484), (0.9855, 1.042, 0.2478), (0.9885, 1.008, 0.2647), (0.9855, 1.027, 0.2639), (0.9798, 1.04, 0.2612), (0.94, 1.065, 0.248), (0.94, 1.057, 0.2647), (0.9585, 1.065, 0.2294), (0.959, 1.062, 0.2486), (0.9584, 1.054, 0.2639), (0.9752, 1.057, 0.2294), (0.9744, 1.054, 0.2479), (0.9717, 1.048, 0.2612), (-0.94, -0.8719, -0.2894), (-0.94, -0.9319, -0.2294), (-1.0, -0.8719, -0.2294), (-0.94, -0.8905, -0.2864), (-0.94, -0.9072, -0.2779), (-0.9586, -0.8719, -0.2864), (-0.9591, -0.8911, -0.2829), (-0.9584, -0.9064, -0.2749), (-0.9753, -0.8719, -0.2779), (-0.9745, -0.8904, -0.2749), (-0.9718, -0.9037, -0.2692), (-0.9586, -0.929, -0.2294), (-0.9753, -0.9205, -0.2294), (-0.94, -0.929, -0.2479), (-0.9592, -0.9255, -0.2484), (-0.9745, -0.9175, -0.2478), (-0.94, -0.9205, -0.2646), (-0.9585, -0.9175, -0.2638), (-0.9718, -0.9118, -0.2611), (-0.9971, -0.8719, -0.2479), (-0.9886, -0.8719, -0.2646), (-0.9971, -0.8905, -0.2294), (-0.9936, -0.891, -0.2485), (-0.9856, -0.8904, -0.2638), (-0.9886, -0.9072, -0.2294), (-0.9855, -0.9064, -0.2478), (-0.9798, -0.9037, -0.2611), (-0.94, -0.9319, 0.2294), (-0.94, -0.8719, 0.2894), (-1.0, -0.8719, 0.2294), (-0.94, -0.9287, 0.2479), (-0.94, -0.9203, 0.2646), (-0.9585, -0.9287, 0.2294), (-0.9581, -0.9236, 0.2476), (-0.9579, -0.9171, 0.2634), (-0.9752, -0.9203, 0.2294), (-0.9739, -0.9169, 0.2473), (-0.9721, -0.9124, 0.2614), (-0.9585, -0.8719, 0.2862), (-0.9752, -0.8719, 0.2778), (-0.94, -0.8904, 0.2862), (-0.9582, -0.8901, 0.2811), (-0.974, -0.8898, 0.2745), (-0.94, -0.9071, 0.2778), (-0.9579, -0.9059, 0.2744), (-0.9721, -0.904, 0.2698), (-0.9968, -0.8904, 0.2294), (-0.9884, -0.9071, 0.2294), (-0.9968, -0.8719, 0.2479), (-0.9917, -0.8902, 0.2475), (-0.9851, -0.9059, 0.2473), (-0.9884, -0.8719, 0.2646), (-0.985, -0.8898, 0.2633), (-0.9804, -0.904, 0.2614), (0.94, -0.8719, 0.2894), (0.94, -0.9319, 0.2294), (1.0, -0.8719, 0.2294), (0.94, -0.8905, 0.2865), (0.94, -0.9072, 0.278), (0.9585, -0.8719, 0.2865), (0.959, -0.8911, 0.283), (0.9584, -0.9064, 0.275), (0.9752, -0.8719, 0.278), (0.9744, -0.8904, 0.2749), (0.9717, -0.9037, 0.2692), (0.9585, -0.929, 0.2294), (0.9752, -0.9205, 0.2294), (0.94, -0.929, 0.248), (0.9591, -0.9255, 0.2484), (0.9744, -0.9175, 0.2478), (0.94, -0.9205, 0.2647), (0.9584, -0.9175, 0.2639), (0.9717, -0.9118, 0.2612), (0.997, -0.8719, 0.248), (0.9885, -0.8719, 0.2647), (0.997, -0.8905, 0.2294), (0.9936, -0.891, 0.2486), (0.9855, -0.8904, 0.2639), (0.9885, -0.9072, 0.2294), (0.9855, -0.9064, 0.2479), (0.9798, -0.9037, 0.2612), (0.94, -0.8719, -0.2894), (1.0, -0.8719, -0.2294), (0.94, -0.9319, -0.2294), (0.9585, -0.8719, -0.2864), (0.9752, -0.8719, -0.2779), (0.94, -0.8905, -0.2864), (0.9591, -0.891, -0.2829), (0.9744, -0.8904, -0.2749), (0.94, -0.9072, -0.2779), (0.9584, -0.9064, -0.2749), (0.9717, -0.9037, -0.2692), (0.997, -0.8905, -0.2294), (0.9885, -0.9072, -0.2294), (0.997, -0.8719, -0.2479), (0.9936, -0.8911, -0.2484), (0.9855, -0.9064, -0.2478), (0.9885, -0.8719, -0.2646), (0.9855, -0.8904, -0.2638), (0.9798, -0.9037, -0.2611), (0.94, -0.929, -0.2479), (0.94, -0.9205, -0.2646), (0.9585, -0.929, -0.2294), (0.959, -0.9255, -0.2485), (0.9584, -0.9175, -0.2638), (0.9752, -0.9205, -0.2294), (0.9744, -0.9175, -0.2478), (0.9717, -0.9118, -0.2611), (-0.9265, -0.9063, -0.2158), (-0.9265, -0.9063, 0.2159), (0.9264, -0.9063, 0.2159), (0.9264, -0.9063, -0.2158), (-0.9069, -0.9063, -0.1962), (-0.9069, -0.9063, 0.1963), (0.9068, -0.9063, 0.1963), (0.9068, -0.9063, -0.1962)], [], [(10, 36, 91, 63), (89, 35, 144, 170), (4, 5, 143, 117), (2, 3, 1, 0), (118, 145, 37, 9), (64, 90, 172, 198), (7, 4, 117, 199), (5, 6, 171, 143), (6, 7, 199, 171), (5, 4, 224, 225), (4, 7, 227, 224), (0, 1, 229, 228), (2, 0, 228, 231), (8, 11, 14, 13), (11, 12, 15, 14), (12, 24, 25, 15), (13, 14, 17, 16), (14, 15, 18, 17), (15, 25, 26, 18), (9, 19, 22, 21), (19, 20, 23, 22), (20, 32, 33, 23), (21, 22, 25, 24), (22, 23, 26, 25), (23, 33, 34, 26), (10, 27, 30, 29), (27, 28, 31, 30), (28, 16, 17, 31), (29, 30, 33, 32), (30, 31, 34, 33), (31, 17, 18, 34), (18, 26, 34), (35, 38, 41, 40), (38, 39, 42, 41), (39, 51, 52, 42), (40, 41, 44, 43), (41, 42, 45, 44), (42, 52, 53, 45), (36, 46, 49, 48), (46, 47, 50, 49), (47, 59, 60, 50), (48, 49, 52, 51), (49, 50, 53, 52), (50, 60, 61, 53), (37, 54, 57, 56), (54, 55, 58, 57), (55, 43, 44, 58), (56, 57, 60, 59), (57, 58, 61, 60), (58, 44, 45, 61), (45, 53, 61), (62, 65, 68, 67), (65, 66, 69, 68), (66, 78, 79, 69), (67, 68, 71, 70), (68, 69, 72, 71), (69, 79, 80, 72), (63, 73, 76, 75), (73, 74, 77, 76), (74, 86, 87, 77), (75, 76, 79, 78), (76, 77, 80, 79), (77, 87, 88, 80), (64, 81, 84, 83), (81, 82, 85, 84), (82, 70, 71, 85), (83, 84, 87, 86), (84, 85, 88, 87), (85, 71, 72, 88), (72, 80, 88), (89, 92, 95, 94), (92, 93, 96, 95), (93, 105, 106, 96), (94, 95, 98, 97), (95, 96, 99, 98), (96, 106, 107, 99), (90, 100, 103, 102), (100, 101, 104, 103), (101, 113, 114, 104), (102, 103, 106, 105), (103, 104, 107, 106), (104, 114, 115, 107), (91, 108, 111, 110), (108, 109, 112, 111), (109, 97, 98, 112), (110, 111, 114, 113), (111, 112, 115, 114), (112, 98, 99, 115), (99, 107, 115), (116, 119, 122, 121), (119, 120, 123, 122), (120, 132, 133, 123), (121, 122, 125, 124), (122, 123, 126, 125), (123, 133, 134, 126), (117, 127, 130, 129), (127, 128, 131, 130), (128, 140, 141, 131), (129, 130, 133, 132), (130, 131, 134, 133), (131, 141, 142, 134), (118, 135, 138, 137), (135, 136, 139, 138), (136, 124, 125, 139), (137, 138, 141, 140), (138, 139, 142, 141), (139, 125, 126, 142), (126, 134, 142), (143, 146, 149, 148), (146, 147, 150, 149), (147, 159, 160, 150), (148, 149, 152, 151), (149, 150, 153, 152), (150, 160, 161, 153), (144, 154, 157, 156), (154, 155, 158, 157), (155, 167, 168, 158), (156, 157, 160, 159), (157, 158, 161, 160), (158, 168, 169, 161), (145, 162, 165, 164), (162, 163, 166, 165), (163, 151, 152, 166), (164, 165, 168, 167), (165, 166, 169, 168), (166, 152, 153, 169), (153, 161, 169), (170, 173, 176, 175), (173, 174, 177, 176), (174, 186, 187, 177), (175, 176, 179, 178), (176, 177, 180, 179), (177, 187, 188, 180), (171, 181, 184, 183), (181, 182, 185, 184), (182, 194, 195, 185), (183, 184, 187, 186), (184, 185, 188, 187), (185, 195, 196, 188), (172, 189, 192, 191), (189, 190, 193, 192), (190, 178, 179, 193), (191, 192, 195, 194), (192, 193, 196, 195), (193, 179, 180, 196), (180, 188, 196), (197, 200, 203, 202), (200, 201, 204, 203), (201, 213, 214, 204), (202, 203, 206, 205), (203, 204, 207, 206), (204, 214, 215, 207), (198, 208, 211, 210), (208, 209, 212, 211), (209, 221, 222, 212), (210, 211, 214, 213), (211, 212, 215, 214), (212, 222, 223, 215), (199, 216, 219, 218), (216, 217, 220, 219), (217, 205, 206, 220), (218, 219, 222, 221), (219, 220, 223, 222), (220, 206, 207, 223), (207, 215, 223), (8, 116, 121, 11), (11, 121, 124, 12), (12, 124, 136, 24), (24, 136, 135, 21), (21, 135, 118, 9), (117, 143, 148, 127), (127, 148, 151, 128), (128, 151, 163, 140), (140, 163, 162, 137), (137, 162, 145, 118), (144, 35, 40, 154), (154, 40, 43, 155), (155, 43, 55, 167), (167, 55, 54, 164), (164, 54, 37, 145), (36, 10, 29, 46), (46, 29, 32, 47), (47, 32, 20, 59), (59, 20, 19, 56), (56, 19, 9, 37), (62, 8, 13, 65), (65, 13, 16, 66), (66, 16, 28, 78), (78, 28, 27, 75), (75, 27, 10, 63), (35, 89, 94, 38), (38, 94, 97, 39), (39, 97, 109, 51), (51, 109, 108, 48), (48, 108, 91, 36), (90, 64, 83, 100), (100, 83, 86, 101), (101, 86, 74, 113), (113, 74, 73, 110), (110, 73, 63, 91), (197, 62, 67, 200), (200, 67, 70, 201), (201, 70, 82, 213), (213, 82, 81, 210), (210, 81, 64, 198), (89, 170, 175, 92), (92, 175, 178, 93), (93, 178, 190, 105), (105, 190, 189, 102), (102, 189, 172, 90), (171, 199, 218, 181), (181, 218, 221, 182), (182, 221, 209, 194), (194, 209, 208, 191), (191, 208, 198, 172), (116, 197, 202, 119), (119, 202, 205, 120), (120, 205, 217, 132), (132, 217, 216, 129), (129, 216, 199, 117), (170, 144, 156, 173), (173, 156, 159, 174), (174, 159, 147, 186), (186, 147, 146, 183), (183, 146, 143, 171), (8, 62, 197, 116), (228, 229, 225, 224), (230, 231, 227, 226), (231, 228, 224, 227), (229, 230, 226, 225), (1, 3, 230, 229), (3, 2, 231, 230), (6, 5, 225, 226), (7, 6, 226, 227)])
me_cube.polygons.foreach_set('material_index', [0, 0, 0, 0, 0, 0, 0, 0, 0, 0, 0, 0, 0, 0, 0, 0, 0, 0, 0, 0, 0, 0, 0, 0, 0, 0, 0, 0, 0, 0, 0, 0, 0, 0, 0, 0, 0, 0, 0, 0, 0, 0, 0, 0, 0, 0, 0, 0, 0, 0, 0, 0, 0, 0, 0, 0, 0, 0, 0, 0, 0, 0, 0, 0, 0, 0, 0, 0, 0, 0, 0, 0, 0, 0, 0, 0, 0, 0, 0, 0, 0, 0, 0, 0, 0, 0, 0, 0, 0, 0, 0, 0, 0, 0, 0, 0, 0, 0, 0, 0, 0, 0, 0, 0, 0, 0, 0, 0, 0, 0, 0, 0, 0, 0, 0, 0, 0, 0, 0, 0, 0, 0, 0, 0, 0, 0, 0, 0, 0, 0, 0, 0, 0, 0, 0, 0, 0, 0, 0, 0, 0, 0, 0, 0, 0, 0, 0, 0, 0, 0, 0, 0, 0, 0, 0, 0, 0, 0, 0, 0, 0, 0, 0, 0, 0, 0, 0, 0, 0, 0, 0, 0, 0, 0, 0, 0, 0, 0, 0, 0, 0, 0, 0, 0, 0, 0, 0, 0, 0, 0, 0, 0, 0, 0, 0, 0, 0, 0, 0, 0, 0, 0, 0, 0, 0, 0, 0, 0, 0, 0, 0, 0, 0, 0, 0, 0, 0, 0, 0, 0, 0, 0, 0, 0, 0, 0, 1, 1, 1, 1, 0, 0, 0, 0])
_uv = me_cube.uv_layers.new(name='UVMap')
_uv.uv.foreach_set('vector', [0.4009, 0.2575, 0.5991, 0.2575, 0.5991, 0.4925, 0.4009, 0.4925, 0.6325, 0.5075, 0.8675, 0.5075, 0.8675, 0.7425, 0.6325, 0.7425, 0.4068, 0.9908, 0.5932, 0.9908, 0.5991, 0.9925, 0.4009, 0.9925, 0.4152, 0.7616, 0.5848, 0.7616, 0.5848, 0.9884, 0.4152, 0.9884, 0.4009, 0.0075, 0.5991, 0.0075, 0.5991, 0.2425, 0.4009, 0.2425, 0.4009, 0.5075, 0.5991, 0.5075, 0.5991, 0.7425, 0.4009, 0.7425, 0.4068, 0.7592, 0.4068, 0.9908, 0.4009, 0.9925, 0.4009, 0.7575, 0.5932, 0.9908, 0.5932, 0.7592, 0.5991, 0.7575, 0.5991, 0.9925, 0.5932, 0.7592, 0.4068, 0.7592, 0.4009, 0.7575, 0.5991, 0.7575, 0.5932, 0.9908, 0.4068, 0.9908, 0.4068, 0.9908, 0.5932, 0.9908, 0.4068, 0.9908, 0.4068, 0.7592, 0.4068, 0.7592, 0.4068, 0.9908, 0.4152, 0.9884, 0.5848, 0.9884, 0.5848, 0.9884, 0.4152, 0.9884, 0.4152, 0.7616, 0.4152, 0.9884, 0.4152, 0.9884, 0.4152, 0.7616, 0.1325, 0.5075, 0.1302, 0.5075, 0.1301, 0.5051, 0.1325, 0.5052, 0.1302, 0.5075, 0.1281, 0.5075, 0.1282, 0.5052, 0.1301, 0.5051, 0.1281, 0.5075, 0.125, 0.5075, 0.125, 0.5052, 0.1282, 0.5052, 0.1325, 0.5052, 0.1301, 0.5051, 0.1302, 0.5032, 0.1325, 0.5031, 0.1301, 0.5051, 0.1282, 0.5052, 0.1285, 0.5035, 0.1302, 0.5032, 0.1282, 0.5052, 0.125, 0.5052, 0.125, 0.5035, 0.1285, 0.5035, 0.4009, 0.2425, 0.4009, 0.2448, 0.3927, 0.2449, 0.3929, 0.2425, 0.4009, 0.2448, 0.4009, 0.2469, 0.393, 0.2468, 0.3927, 0.2449, 0.4009, 0.2469, 0.4009, 0.2531, 0.3929, 0.2532, 0.393, 0.2468, 0.3929, 0.2425, 0.3927, 0.2449, 0.375, 0.2448, 0.375, 0.2425, 0.3927, 0.2449, 0.393, 0.2468, 0.375, 0.2465, 0.375, 0.2448, 0.393, 0.2468, 0.3929, 0.2532, 0.375, 0.2535, 0.375, 0.2465, 0.4009, 0.2575, 0.3929, 0.2575, 0.3926, 0.2551, 0.4009, 0.2552, 0.3929, 0.2575, 0.375, 0.2575, 0.375, 0.2552, 0.3926, 0.2551, 0.1325, 0.5, 0.1325, 0.5031, 0.1302, 0.5032, 0.1302, 0.5, 0.4009, 0.2552, 0.3926, 0.2551, 0.3929, 0.2532, 0.4009, 0.2531, 0.3926, 0.2551, 0.375, 0.2552, 0.375, 0.2535, 0.3929, 0.2532, 0.1302, 0.5, 0.1302, 0.5032, 0.1285, 0.5035, 0.1285, 0.5, 0.1285, 0.5035, 0.125, 0.5035, 0.1285, 0.5, 0.8675, 0.5075, 0.8675, 0.5052, 0.8699, 0.5051, 0.8698, 0.5075, 0.8675, 0.5052, 0.8675, 0.5, 0.8698, 0.5, 0.8699, 0.5051, 0.625, 0.2575, 0.6143, 0.2575, 0.614, 0.2552, 0.625, 0.2552, 0.8698, 0.5075, 0.8699, 0.5051, 0.875, 0.5052, 0.875, 0.5075, 0.8699, 0.5051, 0.8698, 0.5, 0.875, 0.5035, 0.875, 0.5052, 0.625, 0.2552, 0.614, 0.2552, 0.6128, 0.2535, 0.625, 0.25, 0.5991, 0.2575, 0.5991, 0.2552, 0.6073, 0.2551, 0.6071, 0.2575, 0.5991, 0.2552, 0.5991, 0.2531, 0.607, 0.2532, 0.6073, 0.2551, 0.5991, 0.2531, 0.5991, 0.2469, 0.6071, 0.2468, 0.607, 0.2532, 0.6071, 0.2575, 0.6073, 0.2551, 0.614, 0.2552, 0.6143, 0.2575, 0.6073, 0.2551, 0.607, 0.2532, 0.6128, 0.2535, 0.614, 0.2552, 0.607, 0.2532, 0.6071, 0.2468, 0.6128, 0.2465, 0.6128, 0.2535, 0.5991, 0.2425, 0.6071, 0.2425, 0.6074, 0.2449, 0.5991, 0.2448, 0.6071, 0.2425, 0.6143, 0.2425, 0.614, 0.2448, 0.6074, 0.2449, 0.6143, 0.2425, 0.625, 0.2425, 0.625, 0.2448, 0.614, 0.2448, 0.5991, 0.2448, 0.6074, 0.2449, 0.6071, 0.2468, 0.5991, 0.2469, 0.6074, 0.2449, 0.614, 0.2448, 0.6128, 0.2465, 0.6071, 0.2468, 0.614, 0.2448, 0.625, 0.2448, 0.625, 0.2465, 0.6128, 0.2465, 0.625, 0.2465, 0.6128, 0.2475, 0.6128, 0.2465, 0.3675, 0.5075, 0.3675, 0.5052, 0.3699, 0.5051, 0.3698, 0.5075, 0.3675, 0.5052, 0.3675, 0.5031, 0.3698, 0.5032, 0.3699, 0.5051, 0.3675, 0.5031, 0.3675, 0.5, 0.3698, 0.5, 0.3698, 0.5032, 0.3698, 0.5075, 0.3699, 0.5051, 0.3718, 0.5052, 0.3719, 0.5075, 0.3699, 0.5051, 0.3698, 0.5032, 0.3715, 0.5035, 0.3718, 0.5052, 0.3698, 0.5032, 0.3698, 0.5, 0.3715, 0.5, 0.3715, 0.5035, 0.4009, 0.4925, 0.4009, 0.4948, 0.3927, 0.4949, 0.3929, 0.4925, 0.4009, 0.4948, 0.4009, 0.4969, 0.393, 0.4968, 0.3927, 0.4949, 0.4009, 0.4969, 0.4009, 0.5031, 0.3929, 0.5032, 0.393, 0.4968, 0.3929, 0.4925, 0.3927, 0.4949, 0.375, 0.4948, 0.375, 0.4925, 0.3927, 0.4949, 0.393, 0.4968, 0.375, 0.4965, 0.375, 0.4948, 0.393, 0.4968, 0.3929, 0.5032, 0.3872, 0.5035, 0.375, 0.4965, 0.4009, 0.5075, 0.3929, 0.5075, 0.3926, 0.5051, 0.4009, 0.5052, 0.3929, 0.5075, 0.3857, 0.5075, 0.386, 0.5052, 0.3926, 0.5051, 0.3857, 0.5075, 0.3719, 0.5075, 0.3718, 0.5052, 0.386, 0.5052, 0.4009, 0.5052, 0.3926, 0.5051, 0.3929, 0.5032, 0.4009, 0.5031, 0.3926, 0.5051, 0.386, 0.5052, 0.3872, 0.5035, 0.3929, 0.5032, 0.386, 0.5052, 0.3718, 0.5052, 0.3715, 0.5035, 0.3872, 0.5035, 0.3715, 0.5035, 0.3715, 0.5, 0.3725, 0.5035, 0.6325, 0.5075, 0.6302, 0.5075, 0.6301, 0.5051, 0.6325, 0.5052, 0.6302, 0.5075, 0.6281, 0.5075, 0.6282, 0.5052, 0.6301, 0.5051, 0.6281, 0.5075, 0.6143, 0.5075, 0.614, 0.5052, 0.6282, 0.5052, 0.6325, 0.5052, 0.6301, 0.5051, 0.6302, 0.5, 0.6325, 0.5, 0.6301, 0.5051, 0.6282, 0.5052, 0.6285, 0.5, 0.6302, 0.5, 0.6282, 0.5052, 0.614, 0.5052, 0.6128, 0.5035, 0.6285, 0.5, 0.5991, 0.5075, 0.5991, 0.5052, 0.6073, 0.5051, 0.6071, 0.5075, 0.5991, 0.5052, 0.5991, 0.5031, 0.607, 0.5032, 0.6073, 0.5051, 0.5991, 0.5031, 0.5991, 0.4969, 0.6071, 0.4968, 0.607, 0.5032, 0.6071, 0.5075, 0.6073, 0.5051, 0.614, 0.5052, 0.6143, 0.5075, 0.6073, 0.5051, 0.607, 0.5032, 0.6128, 0.5035, 0.614, 0.5052, 0.607, 0.5032, 0.6071, 0.4968, 0.6128, 0.4965, 0.6128, 0.5035, 0.5991, 0.4925, 0.6071, 0.4925, 0.6074, 0.4949, 0.5991, 0.4948, 0.6071, 0.4925, 0.6143, 0.4925, 0.614, 0.4948, 0.6074, 0.4949, 0.6143, 0.4925, 0.625, 0.4925, 0.625, 0.4948, 0.614, 0.4948, 0.5991, 0.4948, 0.6074, 0.4949, 0.6071, 0.4968, 0.5991, 0.4969, 0.6074, 0.4949, 0.614, 0.4948, 0.6128, 0.4965, 0.6071, 0.4968, 0.614, 0.4948, 0.625, 0.4948, 0.625, 0.4965, 0.6128, 0.4965, 0.625, 0.4965, 0.6128, 0.4975, 0.6128, 0.4965, 0.1325, 0.7425, 0.1325, 0.7448, 0.1301, 0.7449, 0.1302, 0.7425, 0.1325, 0.7448, 0.1325, 0.7469, 0.1302, 0.7468, 0.1301, 0.7449, 0.1325, 0.7469, 0.1325, 0.75, 0.1302, 0.75, 0.1302, 0.7468, 0.1302, 0.7425, 0.1301, 0.7449, 0.1282, 0.7448, 0.1281, 0.7425, 0.1301, 0.7449, 0.1302, 0.7468, 0.1285, 0.7465, 0.1282, 0.7448, 0.1302, 0.7468, 0.1302, 0.75, 0.1285, 0.75, 0.1285, 0.7465, 0.4009, 0.9925, 0.4009, 0.9948, 0.3927, 0.9949, 0.3929, 0.9925, 0.4009, 0.9948, 0.4009, 1.0, 0.393, 1.0, 0.3927, 0.9949, 0.4009, 0.0, 0.4009, 0.003092, 0.3929, 0.00319, 0.393, 0.0, 0.3929, 0.9925, 0.3927, 0.9949, 0.375, 0.9948, 0.375, 0.9925, 0.3927, 0.9949, 0.393, 1.0, 0.375, 0.9965, 0.375, 0.9948, 0.393, 0.0, 0.3929, 0.00319, 0.375, 0.003532, 0.375, 0.0, 0.4009, 0.0075, 0.3929, 0.0075, 0.3926, 0.00512, 0.4009, 0.005182, 0.3929, 0.0075, 0.375, 0.0075, 0.375, 0.005198, 0.3926, 0.00512, 0.125, 0.7425, 0.1281, 0.7425, 0.1282, 0.7448, 0.125, 0.7448, 0.4009, 0.005182, 0.3926, 0.00512, 0.3929, 0.00319, 0.4009, 0.003092, 0.3926, 0.00512, 0.375, 0.005198, 0.375, 0.003532, 0.3929, 0.00319, 0.125, 0.7448, 0.1282, 0.7448, 0.1285, 0.7465, 0.125, 0.7465, 0.1285, 0.7465, 0.1285, 0.75, 0.125, 0.7465, 0.5991, 0.9925, 0.6071, 0.9925, 0.6069, 0.9948, 0.5991, 0.9948, 0.6071, 0.9925, 0.6143, 0.9925, 0.6138, 0.9947, 0.6069, 0.9948, 0.6143, 0.9925, 0.625, 0.9925, 0.625, 0.9947, 0.6138, 0.9947, 0.5991, 0.9948, 0.6069, 0.9948, 0.6068, 1.0, 0.5991, 1.0, 0.6069, 0.9948, 0.6138, 0.9947, 0.6129, 1.0, 0.6068, 1.0, 0.6138, 0.9947, 0.625, 0.9947, 0.625, 1.0, 0.6129, 1.0, 0.8675, 0.7425, 0.8698, 0.7425, 0.8698, 0.7448, 0.8675, 0.7448, 0.8698, 0.7425, 0.875, 0.7425, 0.875, 0.7447, 0.8698, 0.7448, 0.625, 0.0075, 0.6143, 0.0075, 0.6137, 0.005267, 0.625, 0.005266, 0.8675, 0.7448, 0.8698, 0.7448, 0.8697, 0.75, 0.8675, 0.75, 0.8698, 0.7448, 0.875, 0.7447, 0.875, 0.7465, 0.8697, 0.75, 0.625, 0.005266, 0.6137, 0.005267, 0.6129, 0.003496, 0.625, 0.003496, 0.5991, 0.0075, 0.5991, 0.005193, 0.6069, 0.005224, 0.6071, 0.0075, 0.5991, 0.005193, 0.5991, 0.003106, 0.6068, 0.003253, 0.6069, 0.005224, 0.5991, 0.003106, 0.5991, 0.0, 0.6068, 0.0, 0.6068, 0.003253, 0.6071, 0.0075, 0.6069, 0.005224, 0.6137, 0.005267, 0.6143, 0.0075, 0.6069, 0.005224, 0.6068, 0.003253, 0.6129, 0.003496, 0.6137, 0.005267, 0.6068, 0.003253, 0.6068, 0.0, 0.6129, 0.0, 0.6129, 0.003496, 0.6129, 0.0, 0.625, 0.003496, 0.6129, 0.003496, 0.6325, 0.7425, 0.6325, 0.7448, 0.6301, 0.7449, 0.6302, 0.7425, 0.6325, 0.7448, 0.6325, 0.75, 0.6302, 0.75, 0.6301, 0.7449, 0.625, 0.7575, 0.6143, 0.7575, 0.614, 0.7552, 0.625, 0.7552, 0.6302, 0.7425, 0.6301, 0.7449, 0.6282, 0.7448, 0.6281, 0.7425, 0.6301, 0.7449, 0.6302, 0.75, 0.6285, 0.75, 0.6282, 0.7448, 0.625, 0.7552, 0.614, 0.7552, 0.6128, 0.7535, 0.625, 0.7535, 0.5991, 0.7575, 0.5991, 0.7552, 0.6073, 0.7551, 0.6071, 0.7575, 0.5991, 0.7552, 0.5991, 0.7531, 0.607, 0.7532, 0.6073, 0.7551, 0.5991, 0.7531, 0.5991, 0.7469, 0.6071, 0.7468, 0.607, 0.7532, 0.6071, 0.7575, 0.6073, 0.7551, 0.614, 0.7552, 0.6143, 0.7575, 0.6073, 0.7551, 0.607, 0.7532, 0.6128, 0.7535, 0.614, 0.7552, 0.607, 0.7532, 0.6071, 0.7468, 0.6128, 0.7465, 0.6128, 0.7535, 0.5991, 0.7425, 0.6071, 0.7425, 0.6074, 0.7449, 0.5991, 0.7448, 0.6071, 0.7425, 0.6143, 0.7425, 0.614, 0.7448, 0.6074, 0.7449, 0.6143, 0.7425, 0.6281, 0.7425, 0.6282, 0.7448, 0.614, 0.7448, 0.5991, 0.7448, 0.6074, 0.7449, 0.6071, 0.7468, 0.5991, 0.7469, 0.6074, 0.7449, 0.614, 0.7448, 0.6128, 0.7465, 0.6071, 0.7468, 0.614, 0.7448, 0.6282, 0.7448, 0.6285, 0.75, 0.6128, 0.7465, 0.625, 0.7535, 0.6128, 0.7535, 0.6128, 0.7525, 0.3675, 0.7425, 0.3698, 0.7425, 0.3699, 0.7449, 0.3675, 0.7448, 0.3698, 0.7425, 0.3719, 0.7425, 0.3718, 0.7448, 0.3699, 0.7449, 0.3719, 0.7425, 0.3857, 0.7425, 0.386, 0.7448, 0.3718, 0.7448, 0.3675, 0.7448, 0.3699, 0.7449, 0.3698, 0.7468, 0.3675, 0.7469, 0.3699, 0.7449, 0.3718, 0.7448, 0.3715, 0.7465, 0.3698, 0.7468, 0.3718, 0.7448, 0.386, 0.7448, 0.3872, 0.7465, 0.3715, 0.7465, 0.4009, 0.7425, 0.4009, 0.7448, 0.3927, 0.7449, 0.3929, 0.7425, 0.4009, 0.7448, 0.4009, 0.7469, 0.393, 0.7468, 0.3927, 0.7449, 0.4009, 0.7469, 0.4009, 0.7531, 0.3929, 0.7532, 0.393, 0.7468, 0.3929, 0.7425, 0.3927, 0.7449, 0.386, 0.7448, 0.3857, 0.7425, 0.3927, 0.7449, 0.393, 0.7468, 0.3872, 0.7465, 0.386, 0.7448, 0.393, 0.7468, 0.3929, 0.7532, 0.375, 0.7535, 0.3872, 0.7465, 0.4009, 0.7575, 0.3929, 0.7575, 0.3926, 0.7551, 0.4009, 0.7552, 0.3929, 0.7575, 0.375, 0.7575, 0.375, 0.7552, 0.3926, 0.7551, 0.3675, 0.75, 0.3675, 0.7469, 0.3698, 0.7468, 0.3698, 0.75, 0.4009, 0.7552, 0.3926, 0.7551, 0.3929, 0.7532, 0.4009, 0.7531, 0.3926, 0.7551, 0.375, 0.7552, 0.375, 0.7535, 0.3929, 0.7532, 0.3698, 0.75, 0.3698, 0.7468, 0.3715, 0.7465, 0.3715, 0.75, 0.3715, 0.7465, 0.3725, 0.7465, 0.3715, 0.75, 0.1325, 0.5075, 0.1325, 0.7425, 0.1302, 0.7425, 0.1302, 0.5075, 0.1302, 0.5075, 0.1302, 0.7425, 0.1281, 0.7425, 0.1281, 0.5075, 0.1281, 0.5075, 0.1281, 0.7425, 0.125, 0.7425, 0.125, 0.5075, 0.375, 0.2425, 0.375, 0.0075, 0.3929, 0.0075, 0.3929, 0.2425, 0.3929, 0.2425, 0.3929, 0.0075, 0.4009, 0.0075, 0.4009, 0.2425, 0.4009, 0.9925, 0.5991, 0.9925, 0.5991, 0.9948, 0.4009, 0.9948, 0.4009, 0.9948, 0.5991, 0.9948, 0.5991, 1.0, 0.4009, 1.0, 0.4009, 0.0, 0.5991, 0.0, 0.5991, 0.003106, 0.4009, 0.003092, 0.4009, 0.003092, 0.5991, 0.003106, 0.5991, 0.005193, 0.4009, 0.005182, 0.4009, 0.005182, 0.5991, 0.005193, 0.5991, 0.0075, 0.4009, 0.0075, 0.8675, 0.7425, 0.8675, 0.5075, 0.8698, 0.5075, 0.8698, 0.7425, 0.8698, 0.7425, 0.8698, 0.5075, 0.875, 0.5075, 0.875, 0.7425, 0.625, 0.0075, 0.625, 0.2425, 0.6143, 0.2425, 0.6143, 0.0075, 0.6143, 0.0075, 0.6143, 0.2425, 0.6071, 0.2425, 0.6071, 0.0075, 0.6071, 0.0075, 0.6071, 0.2425, 0.5991, 0.2425, 0.5991, 0.0075, 0.5991, 0.2575, 0.4009, 0.2575, 0.4009, 0.2552, 0.5991, 0.2552, 0.5991, 0.2552, 0.4009, 0.2552, 0.4009, 0.2531, 0.5991, 0.2531, 0.5991, 0.2531, 0.4009, 0.2531, 0.4009, 0.2469, 0.5991, 0.2469, 0.5991, 0.2469, 0.4009, 0.2469, 0.4009, 0.2448, 0.5991, 0.2448, 0.5991, 0.2448, 0.4009, 0.2448, 0.4009, 0.2425, 0.5991, 0.2425, 0.3675, 0.5075, 0.1325, 0.5075, 0.1325, 0.5052, 0.3675, 0.5052, 0.3675, 0.5052, 0.1325, 0.5052, 0.1325, 0.5031, 0.3675, 0.5031, 0.3675, 0.5031, 0.1325, 0.5031, 0.1325, 0.5, 0.3675, 0.5, 0.375, 0.4925, 0.375, 0.2575, 0.3929, 0.2575, 0.3929, 0.4925, 0.3929, 0.4925, 0.3929, 0.2575, 0.4009, 0.2575, 0.4009, 0.4925, 0.8675, 0.5075, 0.6325, 0.5075, 0.6325, 0.5052, 0.8675, 0.5052, 0.8675, 0.5052, 0.6325, 0.5052, 0.6325, 0.5, 0.8675, 0.5, 0.625, 0.2575, 0.625, 0.4925, 0.6143, 0.4925, 0.6143, 0.2575, 0.6143, 0.2575, 0.6143, 0.4925, 0.6071, 0.4925, 0.6071, 0.2575, 0.6071, 0.2575, 0.6071, 0.4925, 0.5991, 0.4925, 0.5991, 0.2575, 0.5991, 0.5075, 0.4009, 0.5075, 0.4009, 0.5052, 0.5991, 0.5052, 0.5991, 0.5052, 0.4009, 0.5052, 0.4009, 0.5031, 0.5991, 0.5031, 0.5991, 0.5031, 0.4009, 0.5031, 0.4009, 0.4969, 0.5991, 0.4969, 0.5991, 0.4969, 0.4009, 0.4969, 0.4009, 0.4948, 0.5991, 0.4948, 0.5991, 0.4948, 0.4009, 0.4948, 0.4009, 0.4925, 0.5991, 0.4925, 0.3675, 0.7425, 0.3675, 0.5075, 0.3698, 0.5075, 0.3698, 0.7425, 0.3698, 0.7425, 0.3698, 0.5075, 0.3719, 0.5075, 0.3719, 0.7425, 0.3719, 0.7425, 0.3719, 0.5075, 0.3857, 0.5075, 0.3857, 0.7425, 0.3857, 0.7425, 0.3857, 0.5075, 0.3929, 0.5075, 0.3929, 0.7425, 0.3929, 0.7425, 0.3929, 0.5075, 0.4009, 0.5075, 0.4009, 0.7425, 0.6325, 0.5075, 0.6325, 0.7425, 0.6302, 0.7425, 0.6302, 0.5075, 0.6302, 0.5075, 0.6302, 0.7425, 0.6281, 0.7425, 0.6281, 0.5075, 0.6281, 0.5075, 0.6281, 0.7425, 0.6143, 0.7425, 0.6143, 0.5075, 0.6143, 0.5075, 0.6143, 0.7425, 0.6071, 0.7425, 0.6071, 0.5075, 0.6071, 0.5075, 0.6071, 0.7425, 0.5991, 0.7425, 0.5991, 0.5075, 0.5991, 0.7575, 0.4009, 0.7575, 0.4009, 0.7552, 0.5991, 0.7552, 0.5991, 0.7552, 0.4009, 0.7552, 0.4009, 0.7531, 0.5991, 0.7531, 0.5991, 0.7531, 0.4009, 0.7531, 0.4009, 0.7469, 0.5991, 0.7469, 0.5991, 0.7469, 0.4009, 0.7469, 0.4009, 0.7448, 0.5991, 0.7448, 0.5991, 0.7448, 0.4009, 0.7448, 0.4009, 0.7425, 0.5991, 0.7425, 0.1325, 0.7425, 0.3675, 0.7425, 0.3675, 0.7448, 0.1325, 0.7448, 0.1325, 0.7448, 0.3675, 0.7448, 0.3675, 0.7469, 0.1325, 0.7469, 0.1325, 0.7469, 0.3675, 0.7469, 0.3675, 0.75, 0.1325, 0.75, 0.375, 0.9925, 0.375, 0.7575, 0.3929, 0.7575, 0.3929, 0.9925, 0.3929, 0.9925, 0.3929, 0.7575, 0.4009, 0.7575, 0.4009, 0.9925, 0.6325, 0.7425, 0.8675, 0.7425, 0.8675, 0.7448, 0.6325, 0.7448, 0.6325, 0.7448, 0.8675, 0.7448, 0.8675, 0.75, 0.6325, 0.75, 0.625, 0.7575, 0.625, 0.9925, 0.6143, 0.9925, 0.6143, 0.7575, 0.6143, 0.7575, 0.6143, 0.9925, 0.6071, 0.9925, 0.6071, 0.7575, 0.6071, 0.7575, 0.6071, 0.9925, 0.5991, 0.9925, 0.5991, 0.7575, 0.1325, 0.5075, 0.3675, 0.5075, 0.3675, 0.7425, 0.1325, 0.7425, 0.4152, 0.9884, 0.5848, 0.9884, 0.5932, 0.9908, 0.4068, 0.9908, 0.5848, 0.7616, 0.4152, 0.7616, 0.4068, 0.7592, 0.5932, 0.7592, 0.4152, 0.7616, 0.4152, 0.9884, 0.4068, 0.9908, 0.4068, 0.7592, 0.5848, 0.9884, 0.5848, 0.7616, 0.5932, 0.7592, 0.5932, 0.9908, 0.5848, 0.9884, 0.5848, 0.7616, 0.5848, 0.7616, 0.5848, 0.9884, 0.5848, 0.7616, 0.4152, 0.7616, 0.4152, 0.7616, 0.5848, 0.7616, 0.5932, 0.7592, 0.5932, 0.9908, 0.5932, 0.9908, 0.5932, 0.7592, 0.4068, 0.7592, 0.5932, 0.7592, 0.5932, 0.7592, 0.4068, 0.7592])
me_cube.materials.append(mat_material_003)
me_cube.materials.append(mat_material_004)
me_cube.update()
me_cylinder_002 = bpy.data.meshes.new('Cylinder.002')
me_cylinder_002.from_pydata([(-4.488e-09, 0.6435, -1.1), (0.0, 0.744, -1.0), (0.0, 0.8995, 1.0), (0.0, 1.0, 0.9), (0.1451, 0.7297, -1.0), (0.1255, 0.6312, -1.1), (0.1755, 0.8822, 1.0), (0.1951, 0.9808, 0.9), (0.2847, 0.6874, -1.0), (0.2463, 0.5945, -1.1), (0.3442, 0.831, 1.0), (0.3827, 0.9239, 0.9), (0.4133, 0.6186, -1.0), (0.3575, 0.5351, -1.1), (0.4997, 0.7479, 1.0), (0.5556, 0.8315, 0.9), (0.5261, 0.5261, -1.0), (0.455, 0.455, -1.1), (0.6361, 0.6361, 1.0), (0.7071, 0.7071, 0.9), (0.6186, 0.4133, -1.0), (0.5351, 0.3575, -1.1), (0.7479, 0.4997, 1.0), (0.8315, 0.5556, 0.9), (0.6874, 0.2847, -1.0), (0.5945, 0.2463, -1.1), (0.831, 0.3442, 1.0), (0.9239, 0.3827, 0.9), (0.7297, 0.1451, -1.0), (0.6312, 0.1255, -1.1), (0.8822, 0.1755, 1.0), (0.9808, 0.1951, 0.9), (0.744, 0.0, -1.0), (0.6435, 3.543e-22, -1.1), (0.8995, 0.0, 1.0), (1.0, 0.0, 0.9), (0.7297, -0.1451, -1.0), (0.6312, -0.1255, -1.1), (0.8822, -0.1755, 1.0), (0.9808, -0.1951, 0.9), (0.6874, -0.2847, -1.0), (0.5945, -0.2463, -1.1), (0.831, -0.3442, 1.0), (0.9239, -0.3827, 0.9), (0.6186, -0.4133, -1.0), (0.5351, -0.3575, -1.1), (0.7479, -0.4997, 1.0), (0.8315, -0.5556, 0.9), (0.5261, -0.5261, -1.0), (0.455, -0.455, -1.1), (0.6361, -0.6361, 1.0), (0.7071, -0.7071, 0.9), (0.4133, -0.6186, -1.0), (0.3575, -0.5351, -1.1), (0.4997, -0.7479, 1.0), (0.5556, -0.8315, 0.9), (0.2847, -0.6874, -1.0), (0.2463, -0.5945, -1.1), (0.3442, -0.831, 1.0), (0.3827, -0.9239, 0.9), (0.1451, -0.7297, -1.0), (0.1255, -0.6312, -1.1), (0.1755, -0.8822, 1.0), (0.1951, -0.9808, 0.9), (0.0, -0.744, -1.0), (-4.488e-09, -0.6435, -1.1), (0.0, -0.8995, 1.0), (0.0, -1.0, 0.9), (-0.1451, -0.7297, -1.0), (-0.1255, -0.6312, -1.1), (-0.1755, -0.8822, 1.0), (-0.1951, -0.9808, 0.9), (-0.2847, -0.6874, -1.0), (-0.2463, -0.5945, -1.1), (-0.3442, -0.831, 1.0), (-0.3827, -0.9239, 0.9), (-0.4133, -0.6186, -1.0), (-0.3575, -0.5351, -1.1), (-0.4997, -0.7479, 1.0), (-0.5556, -0.8315, 0.9), (-0.5261, -0.5261, -1.0), (-0.455, -0.455, -1.1), (-0.6361, -0.6361, 1.0), (-0.7071, -0.7071, 0.9), (-0.6186, -0.4133, -1.0), (-0.5351, -0.3575, -1.1), (-0.7479, -0.4997, 1.0), (-0.8315, -0.5556, 0.9), (-0.6874, -0.2847, -1.0), (-0.5945, -0.2463, -1.1), (-0.831, -0.3442, 1.0), (-0.9239, -0.3827, 0.9), (-0.7297, -0.1451, -1.0), (-0.6312, -0.1255, -1.1), (-0.8822, -0.1755, 1.0), (-0.9808, -0.1951, 0.9), (-0.744, 0.0, -1.0), (-0.6435, 3.543e-22, -1.1), (-0.8995, 0.0, 1.0), (-1.0, 0.0, 0.9), (-0.7297, 0.1451, -1.0), (-0.6312, 0.1255, -1.1), (-0.8822, 0.1755, 1.0), (-0.9808, 0.1951, 0.9), (-0.6874, 0.2847, -1.0), (-0.5945, 0.2463, -1.1), (-0.831, 0.3442, 1.0), (-0.9239, 0.3827, 0.9), (-0.6186, 0.4133, -1.0), (-0.5351, 0.3575, -1.1), (-0.7479, 0.4997, 1.0), (-0.8315, 0.5556, 0.9), (-0.5261, 0.5261, -1.0), (-0.455, 0.455, -1.1), (-0.6361, 0.6361, 1.0), (-0.7071, 0.7071, 0.9), (-0.4133, 0.6186, -1.0), (-0.3575, 0.5351, -1.1), (-0.4997, 0.7479, 1.0), (-0.5556, 0.8315, 0.9), (-0.2847, 0.6874, -1.0), (-0.2463, 0.5945, -1.1), (-0.3442, 0.831, 1.0), (-0.3827, 0.9239, 0.9), (-0.1451, 0.7297, -1.0), (-0.1255, 0.6312, -1.1), (-0.1755, 0.8822, 1.0), (-0.1951, 0.9808, 0.9), (0.0, 0.8995, -1.0), (0.0, 1.0, -0.9), (0.1951, 0.9808, -0.9), (0.1755, 0.8822, -1.0), (0.3827, 0.9239, -0.9), (0.3442, 0.831, -1.0), (0.5556, 0.8315, -0.9), (0.4997, 0.7479, -1.0), (0.7071, 0.7071, -0.9), (0.6361, 0.6361, -1.0), (0.8315, 0.5556, -0.9), (0.7479, 0.4997, -1.0), (0.9239, 0.3827, -0.9), (0.831, 0.3442, -1.0), (0.9808, 0.1951, -0.9), (0.8822, 0.1755, -1.0), (1.0, 0.0, -0.9), (0.8995, 0.0, -1.0), (0.9808, -0.1951, -0.9), (0.8822, -0.1755, -1.0), (0.9239, -0.3827, -0.9), (0.831, -0.3442, -1.0), (0.8315, -0.5556, -0.9), (0.7479, -0.4997, -1.0), (0.7071, -0.7071, -0.9), (0.6361, -0.6361, -1.0), (0.5556, -0.8315, -0.9), (0.4997, -0.7479, -1.0), (0.3827, -0.9239, -0.9), (0.3442, -0.831, -1.0), (0.1951, -0.9808, -0.9), (0.1755, -0.8822, -1.0), (0.0, -1.0, -0.9), (0.0, -0.8995, -1.0), (-0.1951, -0.9808, -0.9), (-0.1755, -0.8822, -1.0), (-0.3827, -0.9239, -0.9), (-0.3442, -0.831, -1.0), (-0.5556, -0.8315, -0.9), (-0.4997, -0.7479, -1.0), (-0.7071, -0.7071, -0.9), (-0.6361, -0.6361, -1.0), (-0.8315, -0.5556, -0.9), (-0.7479, -0.4997, -1.0), (-0.9239, -0.3827, -0.9), (-0.831, -0.3442, -1.0), (-0.9808, -0.1951, -0.9), (-0.8822, -0.1755, -1.0), (-1.0, 0.0, -0.9), (-0.8995, 0.0, -1.0), (-0.9808, 0.1951, -0.9), (-0.8822, 0.1755, -1.0), (-0.9239, 0.3827, -0.9), (-0.831, 0.3442, -1.0), (-0.8315, 0.5556, -0.9), (-0.7479, 0.4997, -1.0), (-0.7071, 0.7071, -0.9), (-0.6361, 0.6361, -1.0), (-0.5556, 0.8315, -0.9), (-0.4997, 0.7479, -1.0), (-0.3827, 0.9239, -0.9), (-0.3442, 0.831, -1.0), (-0.1951, 0.9808, -0.9), (-0.1755, 0.8822, -1.0), (-7.078e-08, 0.543, -2.578), (-6.634e-08, 0.6435, -2.478), (0.1255, 0.6312, -2.478), (0.1059, 0.5326, -2.578), (0.2463, 0.5945, -2.478), (0.2078, 0.5017, -2.578), (0.3575, 0.5351, -2.478), (0.3017, 0.4515, -2.578), (0.455, 0.455, -2.478), (0.384, 0.384, -2.578), (0.5351, 0.3575, -2.478), (0.4515, 0.3017, -2.578), (0.5945, 0.2463, -2.478), (0.5017, 0.2078, -2.578), (0.6312, 0.1255, -2.478), (0.5326, 0.1059, -2.578), (0.6435, 5.237e-21, -2.478), (0.543, 0.0, -2.578), (0.6312, -0.1255, -2.478), (0.5326, -0.1059, -2.578), (0.5945, -0.2463, -2.478), (0.5017, -0.2078, -2.578), (0.5351, -0.3575, -2.478), (0.4515, -0.3017, -2.578), (0.455, -0.455, -2.478), (0.384, -0.384, -2.578), (0.3575, -0.5351, -2.478), (0.3017, -0.4515, -2.578), (0.2463, -0.5945, -2.478), (0.2078, -0.5017, -2.578), (0.1255, -0.6312, -2.478), (0.1059, -0.5326, -2.578), (-6.634e-08, -0.6435, -2.478), (-7.078e-08, -0.543, -2.578), (-0.1255, -0.6312, -2.478), (-0.1059, -0.5326, -2.578), (-0.2463, -0.5945, -2.478), (-0.2078, -0.5017, -2.578), (-0.3575, -0.5351, -2.478), (-0.3017, -0.4515, -2.578), (-0.455, -0.455, -2.478), (-0.384, -0.384, -2.578), (-0.5351, -0.3575, -2.478), (-0.4515, -0.3017, -2.578), (-0.5945, -0.2463, -2.478), (-0.5017, -0.2078, -2.578), (-0.6312, -0.1255, -2.478), (-0.5326, -0.1059, -2.578), (-0.6435, 5.237e-21, -2.478), (-0.543, 0.0, -2.578), (-0.6312, 0.1255, -2.478), (-0.5326, 0.1059, -2.578), (-0.5945, 0.2463, -2.478), (-0.5017, 0.2078, -2.578), (-0.5351, 0.3575, -2.478), (-0.4515, 0.3017, -2.578), (-0.455, 0.455, -2.478), (-0.384, 0.384, -2.578), (-0.3575, 0.5351, -2.478), (-0.3017, 0.4515, -2.578), (-0.2463, 0.5945, -2.478), (-0.2078, 0.5017, -2.578), (-0.1255, 0.6312, -2.478), (-0.1059, 0.5326, -2.578)], [], [(190, 129, 3, 127), (12, 135, 133, 8), (13, 198, 200, 17), (17, 200, 202, 21), (21, 202, 204, 25), (25, 204, 206, 29), (29, 206, 208, 33), (33, 208, 210, 37), (37, 210, 212, 41), (41, 212, 214, 45), (45, 214, 216, 49), (49, 216, 218, 53), (53, 218, 220, 57), (57, 220, 222, 61), (61, 222, 224, 65), (65, 224, 226, 69), (69, 226, 228, 73), (73, 228, 230, 77), (77, 230, 232, 81), (81, 232, 234, 85), (85, 234, 236, 89), (89, 236, 238, 93), (93, 238, 240, 97), (97, 240, 242, 101), (101, 242, 244, 105), (105, 244, 246, 109), (109, 246, 248, 113), (113, 248, 250, 117), (117, 250, 252, 121), (121, 252, 254, 125), (129, 130, 7, 3), (192, 255, 253, 251, 249, 247, 245, 243, 241, 239, 237, 235, 233, 231, 229, 227, 225, 223, 221, 219, 217, 215, 213, 211, 209, 207, 205, 203, 201, 199, 197, 195), (5, 194, 196, 9), (132, 134, 15, 11), (125, 254, 193, 0), (130, 132, 11, 7), (9, 196, 198, 13), (134, 136, 19, 15), (136, 138, 23, 19), (138, 140, 27, 23), (140, 142, 31, 27), (142, 144, 35, 31), (144, 146, 39, 35), (146, 148, 43, 39), (148, 150, 47, 43), (150, 152, 51, 47), (152, 154, 55, 51), (154, 156, 59, 55), (156, 158, 63, 59), (158, 160, 67, 63), (160, 162, 71, 67), (162, 164, 75, 71), (164, 166, 79, 75), (166, 168, 83, 79), (168, 170, 87, 83), (170, 172, 91, 87), (172, 174, 95, 91), (174, 176, 99, 95), (176, 178, 103, 99), (178, 180, 107, 103), (180, 182, 111, 107), (182, 184, 115, 111), (184, 186, 119, 115), (186, 188, 123, 119), (188, 190, 127, 123), (4, 131, 128, 1), (120, 189, 187, 116), (68, 163, 161, 64), (16, 137, 135, 12), (124, 191, 189, 120), (72, 165, 163, 68), (20, 139, 137, 16), (6, 10, 14, 18, 22, 26, 30, 34, 38, 42, 46, 50, 54, 58, 62, 66, 70, 74, 78, 82, 86, 90, 94, 98, 102, 106, 110, 114, 118, 122, 126, 2), (76, 167, 165, 72), (24, 141, 139, 20), (80, 169, 167, 76), (28, 143, 141, 24), (84, 171, 169, 80), (32, 145, 143, 28), (88, 173, 171, 84), (36, 147, 145, 32), (92, 175, 173, 88), (40, 149, 147, 36), (96, 177, 175, 92), (44, 151, 149, 40), (100, 179, 177, 96), (48, 153, 151, 44), (104, 181, 179, 100), (52, 155, 153, 48), (108, 183, 181, 104), (56, 157, 155, 52), (1, 128, 191, 124), (112, 185, 183, 108), (60, 159, 157, 56), (8, 133, 131, 4), (116, 187, 185, 112), (64, 161, 159, 60), (129, 128, 131, 130), (7, 6, 2, 3), (130, 131, 133, 132), (11, 10, 6, 7), (132, 133, 135, 134), (15, 14, 10, 11), (134, 135, 137, 136), (19, 18, 14, 15), (136, 137, 139, 138), (23, 22, 18, 19), (138, 139, 141, 140), (27, 26, 22, 23), (140, 141, 143, 142), (31, 30, 26, 27), (142, 143, 145, 144), (35, 34, 30, 31), (144, 145, 147, 146), (39, 38, 34, 35), (146, 147, 149, 148), (43, 42, 38, 39), (148, 149, 151, 150), (47, 46, 42, 43), (150, 151, 153, 152), (51, 50, 46, 47), (152, 153, 155, 154), (55, 54, 50, 51), (154, 155, 157, 156), (59, 58, 54, 55), (156, 157, 159, 158), (63, 62, 58, 59), (158, 159, 161, 160), (67, 66, 62, 63), (160, 161, 163, 162), (71, 70, 66, 67), (162, 163, 165, 164), (75, 74, 70, 71), (164, 165, 167, 166), (79, 78, 74, 75), (166, 167, 169, 168), (83, 82, 78, 79), (168, 169, 171, 170), (87, 86, 82, 83), (170, 171, 173, 172), (91, 90, 86, 87), (172, 173, 175, 174), (95, 94, 90, 91), (174, 175, 177, 176), (99, 98, 94, 95), (176, 177, 179, 178), (103, 102, 98, 99), (178, 179, 181, 180), (107, 106, 102, 103), (180, 181, 183, 182), (111, 110, 106, 107), (182, 183, 185, 184), (115, 114, 110, 111), (184, 185, 187, 186), (119, 118, 114, 115), (186, 187, 189, 188), (123, 122, 118, 119), (188, 189, 191, 190), (127, 126, 122, 123), (190, 191, 128, 129), (3, 2, 126, 127), (1, 0, 5, 4), (4, 5, 9, 8), (8, 9, 13, 12), (12, 13, 17, 16), (16, 17, 21, 20), (20, 21, 25, 24), (24, 25, 29, 28), (28, 29, 33, 32), (32, 33, 37, 36), (36, 37, 41, 40), (40, 41, 45, 44), (44, 45, 49, 48), (48, 49, 53, 52), (52, 53, 57, 56), (56, 57, 61, 60), (60, 61, 65, 64), (64, 65, 69, 68), (68, 69, 73, 72), (72, 73, 77, 76), (76, 77, 81, 80), (80, 81, 85, 84), (84, 85, 89, 88), (88, 89, 93, 92), (92, 93, 97, 96), (96, 97, 101, 100), (100, 101, 105, 104), (104, 105, 109, 108), (108, 109, 113, 112), (112, 113, 117, 116), (116, 117, 121, 120), (120, 121, 125, 124), (124, 125, 0, 1), (193, 192, 195, 194), (194, 195, 197, 196), (196, 197, 199, 198), (198, 199, 201, 200), (200, 201, 203, 202), (202, 203, 205, 204), (204, 205, 207, 206), (206, 207, 209, 208), (208, 209, 211, 210), (210, 211, 213, 212), (212, 213, 215, 214), (214, 215, 217, 216), (216, 217, 219, 218), (218, 219, 221, 220), (220, 221, 223, 222), (222, 223, 225, 224), (224, 225, 227, 226), (226, 227, 229, 228), (228, 229, 231, 230), (230, 231, 233, 232), (232, 233, 235, 234), (234, 235, 237, 236), (236, 237, 239, 238), (238, 239, 241, 240), (240, 241, 243, 242), (242, 243, 245, 244), (244, 245, 247, 246), (246, 247, 249, 248), (248, 249, 251, 250), (250, 251, 253, 252), (252, 253, 255, 254), (254, 255, 192, 193), (0, 193, 194, 5)])
me_cylinder_002.polygons.foreach_set('use_smooth', [True] * 226)
_uv = me_cylinder_002.uv_layers.new(name='UVMap')
_uv.uv.foreach_set('vector', [0.03125, 0.525, 0.0, 0.525, 0.0, 0.975, 0.03125, 0.975, 0.8492, 0.3985, 0.8699, 0.4295, 0.8326, 0.4495, 0.8183, 0.415, 0.8358, 0.3784, 0.8358, 0.3784, 0.8592, 0.3592, 0.8592, 0.3592, 0.8592, 0.3592, 0.8592, 0.3592, 0.8784, 0.3358, 0.8784, 0.3358, 0.8784, 0.3358, 0.8784, 0.3358, 0.8927, 0.3091, 0.8927, 0.3091, 0.8927, 0.3091, 0.8927, 0.3091, 0.9015, 0.2801, 0.9015, 0.2801, 0.9015, 0.2801, 0.9015, 0.2801, 0.9044, 0.25, 0.9044, 0.25, 0.9044, 0.25, 0.9044, 0.25, 0.9015, 0.2199, 0.9015, 0.2199, 0.9015, 0.2199, 0.9015, 0.2199, 0.8927, 0.1909, 0.8927, 0.1909, 0.8927, 0.1909, 0.8927, 0.1909, 0.8784, 0.1642, 0.8784, 0.1642, 0.8784, 0.1642, 0.8784, 0.1642, 0.8592, 0.1408, 0.8592, 0.1408, 0.8592, 0.1408, 0.8592, 0.1408, 0.8358, 0.1216, 0.8358, 0.1216, 0.8358, 0.1216, 0.8358, 0.1216, 0.8091, 0.1073, 0.8091, 0.1073, 0.8091, 0.1073, 0.8091, 0.1073, 0.7801, 0.09852, 0.7801, 0.09852, 0.7801, 0.09852, 0.7801, 0.09852, 0.75, 0.09556, 0.75, 0.09556, 0.75, 0.09556, 0.75, 0.09556, 0.7199, 0.09852, 0.7199, 0.09852, 0.7199, 0.09852, 0.7199, 0.09852, 0.6909, 0.1073, 0.6909, 0.1073, 0.6909, 0.1073, 0.6909, 0.1073, 0.6642, 0.1216, 0.6642, 0.1216, 0.6642, 0.1216, 0.6642, 0.1216, 0.6408, 0.1408, 0.6408, 0.1408, 0.6408, 0.1408, 0.6408, 0.1408, 0.6216, 0.1642, 0.6216, 0.1642, 0.6216, 0.1642, 0.6216, 0.1642, 0.6073, 0.1909, 0.6073, 0.1909, 0.6073, 0.1909, 0.6073, 0.1909, 0.5985, 0.2199, 0.5985, 0.2199, 0.5985, 0.2199, 0.5985, 0.2199, 0.5956, 0.25, 0.5956, 0.25, 0.5956, 0.25, 0.5956, 0.25, 0.5985, 0.2801, 0.5985, 0.2801, 0.5985, 0.2801, 0.5985, 0.2801, 0.6073, 0.3091, 0.6073, 0.3091, 0.6073, 0.3091, 0.6073, 0.3091, 0.6216, 0.3358, 0.6216, 0.3358, 0.6216, 0.3358, 0.6216, 0.3358, 0.6408, 0.3592, 0.6408, 0.3592, 0.6408, 0.3592, 0.6408, 0.3592, 0.6642, 0.3784, 0.6642, 0.3784, 0.6642, 0.3784, 0.6642, 0.3784, 0.6909, 0.3927, 0.6909, 0.3927, 0.6909, 0.3927, 0.6909, 0.3927, 0.7199, 0.4015, 0.7199, 0.4015, 1.0, 0.525, 0.9688, 0.525, 0.9688, 0.975, 1.0, 0.975, 0.75, 0.3803, 0.7246, 0.3778, 0.7001, 0.3704, 0.6776, 0.3584, 0.6578, 0.3422, 0.6416, 0.3224, 0.6296, 0.2999, 0.6222, 0.2754, 0.6197, 0.25, 0.6222, 0.2246, 0.6296, 0.2001, 0.6416, 0.1776, 0.6578, 0.1578, 0.6776, 0.1416, 0.7001, 0.1296, 0.7246, 0.1222, 0.75, 0.1197, 0.7754, 0.1222, 0.7999, 0.1296, 0.8224, 0.1416, 0.8422, 0.1578, 0.8584, 0.1776, 0.8704, 0.2001, 0.8778, 0.2246, 0.8803, 0.25, 0.8778, 0.2754, 0.8704, 0.2999, 0.8584, 0.3224, 0.8422, 0.3422, 0.8224, 0.3584, 0.7999, 0.3704, 0.7754, 0.3778, 0.7801, 0.4015, 0.7801, 0.4015, 0.8091, 0.3927, 0.8091, 0.3927, 0.9375, 0.525, 0.9062, 0.525, 0.9062, 0.975, 0.9375, 0.975, 0.7199, 0.4015, 0.7199, 0.4015, 0.75, 0.4044, 0.75, 0.4044, 0.9688, 0.525, 0.9375, 0.525, 0.9375, 0.975, 0.9688, 0.975, 0.8091, 0.3927, 0.8091, 0.3927, 0.8358, 0.3784, 0.8358, 0.3784, 0.9062, 0.525, 0.875, 0.525, 0.875, 0.975, 0.9062, 0.975, 0.875, 0.525, 0.8438, 0.525, 0.8438, 0.975, 0.875, 0.975, 0.8438, 0.525, 0.8125, 0.525, 0.8125, 0.975, 0.8438, 0.975, 0.8125, 0.525, 0.7812, 0.525, 0.7812, 0.975, 0.8125, 0.975, 0.7812, 0.525, 0.75, 0.525, 0.75, 0.975, 0.7812, 0.975, 0.75, 0.525, 0.7188, 0.525, 0.7188, 0.975, 0.75, 0.975, 0.7188, 0.525, 0.6875, 0.525, 0.6875, 0.975, 0.7188, 0.975, 0.6875, 0.525, 0.6562, 0.525, 0.6562, 0.975, 0.6875, 0.975, 0.6562, 0.525, 0.625, 0.525, 0.625, 0.975, 0.6562, 0.975, 0.625, 0.525, 0.5938, 0.525, 0.5938, 0.975, 0.625, 0.975, 0.5938, 0.525, 0.5625, 0.525, 0.5625, 0.975, 0.5938, 0.975, 0.5625, 0.525, 0.5312, 0.525, 0.5312, 0.975, 0.5625, 0.975, 0.5312, 0.525, 0.5, 0.525, 0.5, 0.975, 0.5312, 0.975, 0.5, 0.525, 0.4688, 0.525, 0.4688, 0.975, 0.5, 0.975, 0.4688, 0.525, 0.4375, 0.525, 0.4375, 0.975, 0.4688, 0.975, 0.4375, 0.525, 0.4062, 0.525, 0.4062, 0.975, 0.4375, 0.975, 0.4062, 0.525, 0.375, 0.525, 0.375, 0.975, 0.4062, 0.975, 0.375, 0.525, 0.3438, 0.525, 0.3438, 0.975, 0.375, 0.975, 0.3438, 0.525, 0.3125, 0.525, 0.3125, 0.975, 0.3438, 0.975, 0.3125, 0.525, 0.2812, 0.525, 0.2812, 0.975, 0.3125, 0.975, 0.2812, 0.525, 0.25, 0.525, 0.25, 0.975, 0.2812, 0.975, 0.25, 0.525, 0.2188, 0.525, 0.2188, 0.975, 0.25, 0.975, 0.2188, 0.525, 0.1875, 0.525, 0.1875, 0.975, 0.2188, 0.975, 0.1875, 0.525, 0.1562, 0.525, 0.1562, 0.975, 0.1875, 0.975, 0.1562, 0.525, 0.125, 0.525, 0.125, 0.975, 0.1562, 0.975, 0.125, 0.525, 0.09375, 0.525, 0.09375, 0.975, 0.125, 0.975, 0.09375, 0.525, 0.0625, 0.525, 0.0625, 0.975, 0.09375, 0.975, 0.0625, 0.525, 0.03125, 0.525, 0.03125, 0.975, 0.0625, 0.975, 0.7848, 0.4251, 0.7921, 0.4617, 0.75, 0.4659, 0.75, 0.4286, 0.6817, 0.415, 0.6674, 0.4495, 0.6301, 0.4295, 0.6508, 0.3985, 0.7152, 0.07487, 0.7079, 0.03826, 0.75, 0.03412, 0.75, 0.07144, 0.8763, 0.3763, 0.9027, 0.4027, 0.8699, 0.4295, 0.8492, 0.3985, 0.7152, 0.4251, 0.7079, 0.4617, 0.6674, 0.4495, 0.6817, 0.415, 0.6817, 0.08503, 0.6674, 0.05055, 0.7079, 0.03826, 0.7152, 0.07487, 0.8985, 0.3492, 0.9295, 0.3699, 0.9027, 0.4027, 0.8763, 0.3763, 0.2921, 0.4617, 0.3326, 0.4495, 0.3699, 0.4295, 0.4027, 0.4027, 0.4295, 0.3699, 0.4495, 0.3326, 0.4617, 0.2921, 0.4659, 0.25, 0.4617, 0.2079, 0.4495, 0.1674, 0.4295, 0.1301, 0.4027, 0.09735, 0.3699, 0.0705, 0.3326, 0.05055, 0.2921, 0.03826, 0.25, 0.03412, 0.2079, 0.03826, 0.1674, 0.05055, 0.1301, 0.0705, 0.09735, 0.09735, 0.0705, 0.1301, 0.05055, 0.1674, 0.03826, 0.2079, 0.03412, 0.25, 0.03826, 0.2921, 0.05055, 0.3326, 0.0705, 0.3699, 0.09735, 0.4027, 0.1301, 0.4295, 0.1674, 0.4495, 0.2079, 0.4617, 0.25, 0.4659, 0.6508, 0.1015, 0.6301, 0.0705, 0.6674, 0.05055, 0.6817, 0.08503, 0.915, 0.3183, 0.9495, 0.3326, 0.9295, 0.3699, 0.8985, 0.3492, 0.6237, 0.1237, 0.5973, 0.09735, 0.6301, 0.0705, 0.6508, 0.1015, 0.9251, 0.2848, 0.9617, 0.2921, 0.9495, 0.3326, 0.915, 0.3183, 0.6015, 0.1508, 0.5705, 0.1301, 0.5973, 0.09735, 0.6237, 0.1237, 0.9286, 0.25, 0.9659, 0.25, 0.9617, 0.2921, 0.9251, 0.2848, 0.585, 0.1817, 0.5505, 0.1674, 0.5705, 0.1301, 0.6015, 0.1508, 0.9251, 0.2152, 0.9617, 0.2079, 0.9659, 0.25, 0.9286, 0.25, 0.5749, 0.2152, 0.5383, 0.2079, 0.5505, 0.1674, 0.585, 0.1817, 0.915, 0.1817, 0.9495, 0.1674, 0.9617, 0.2079, 0.9251, 0.2152, 0.5714, 0.25, 0.5341, 0.25, 0.5383, 0.2079, 0.5749, 0.2152, 0.8985, 0.1508, 0.9295, 0.1301, 0.9495, 0.1674, 0.915, 0.1817, 0.5749, 0.2848, 0.5383, 0.2921, 0.5341, 0.25, 0.5714, 0.25, 0.8763, 0.1237, 0.9027, 0.09735, 0.9295, 0.1301, 0.8985, 0.1508, 0.585, 0.3183, 0.5505, 0.3326, 0.5383, 0.2921, 0.5749, 0.2848, 0.8492, 0.1015, 0.8699, 0.0705, 0.9027, 0.09735, 0.8763, 0.1237, 0.6015, 0.3492, 0.5705, 0.3699, 0.5505, 0.3326, 0.585, 0.3183, 0.8183, 0.08503, 0.8326, 0.05055, 0.8699, 0.0705, 0.8492, 0.1015, 0.75, 0.4286, 0.75, 0.4659, 0.7079, 0.4617, 0.7152, 0.4251, 0.6237, 0.3763, 0.5973, 0.4027, 0.5705, 0.3699, 0.6015, 0.3492, 0.7848, 0.07487, 0.7921, 0.03826, 0.8326, 0.05055, 0.8183, 0.08503, 0.8183, 0.415, 0.8326, 0.4495, 0.7921, 0.4617, 0.7848, 0.4251, 0.6508, 0.3985, 0.6301, 0.4295, 0.5973, 0.4027, 0.6237, 0.3763, 0.75, 0.07144, 0.75, 0.03412, 0.7921, 0.03826, 0.7848, 0.07487, 0.75, 0.49, 0.75, 0.4659, 0.7921, 0.4617, 0.7968, 0.4854, 0.2968, 0.4854, 0.2921, 0.4617, 0.25, 0.4659, 0.25, 0.49, 0.7968, 0.4854, 0.7921, 0.4617, 0.8326, 0.4495, 0.8418, 0.4717, 0.3418, 0.4717, 0.3326, 0.4495, 0.2921, 0.4617, 0.2968, 0.4854, 0.8418, 0.4717, 0.8326, 0.4495, 0.8699, 0.4295, 0.8833, 0.4496, 0.3833, 0.4496, 0.3699, 0.4295, 0.3326, 0.4495, 0.3418, 0.4717, 0.8833, 0.4496, 0.8699, 0.4295, 0.9027, 0.4027, 0.9197, 0.4197, 0.4197, 0.4197, 0.4027, 0.4027, 0.3699, 0.4295, 0.3833, 0.4496, 0.9197, 0.4197, 0.9027, 0.4027, 0.9295, 0.3699, 0.9496, 0.3833, 0.4496, 0.3833, 0.4295, 0.3699, 0.4027, 0.4027, 0.4197, 0.4197, 0.9496, 0.3833, 0.9295, 0.3699, 0.9495, 0.3326, 0.9717, 0.3418, 0.4717, 0.3418, 0.4495, 0.3326, 0.4295, 0.3699, 0.4496, 0.3833, 0.9717, 0.3418, 0.9495, 0.3326, 0.9617, 0.2921, 0.9854, 0.2968, 0.4854, 0.2968, 0.4617, 0.2921, 0.4495, 0.3326, 0.4717, 0.3418, 0.9854, 0.2968, 0.9617, 0.2921, 0.9659, 0.25, 0.99, 0.25, 0.49, 0.25, 0.4659, 0.25, 0.4617, 0.2921, 0.4854, 0.2968, 0.99, 0.25, 0.9659, 0.25, 0.9617, 0.2079, 0.9854, 0.2032, 0.4854, 0.2032, 0.4617, 0.2079, 0.4659, 0.25, 0.49, 0.25, 0.9854, 0.2032, 0.9617, 0.2079, 0.9495, 0.1674, 0.9717, 0.1582, 0.4717, 0.1582, 0.4495, 0.1674, 0.4617, 0.2079, 0.4854, 0.2032, 0.9717, 0.1582, 0.9495, 0.1674, 0.9295, 0.1301, 0.9496, 0.1167, 0.4496, 0.1167, 0.4295, 0.1301, 0.4495, 0.1674, 0.4717, 0.1582, 0.9496, 0.1167, 0.9295, 0.1301, 0.9027, 0.09735, 0.9197, 0.08029, 0.4197, 0.08029, 0.4027, 0.09735, 0.4295, 0.1301, 0.4496, 0.1167, 0.9197, 0.08029, 0.9027, 0.09735, 0.8699, 0.0705, 0.8833, 0.05045, 0.3833, 0.05045, 0.3699, 0.0705, 0.4027, 0.09735, 0.4197, 0.08029, 0.8833, 0.05045, 0.8699, 0.0705, 0.8326, 0.05055, 0.8418, 0.02827, 0.3418, 0.02827, 0.3326, 0.05055, 0.3699, 0.0705, 0.3833, 0.05045, 0.8418, 0.02827, 0.8326, 0.05055, 0.7921, 0.03826, 0.7968, 0.01461, 0.2968, 0.01461, 0.2921, 0.03826, 0.3326, 0.05055, 0.3418, 0.02827, 0.7968, 0.01461, 0.7921, 0.03826, 0.75, 0.03412, 0.75, 0.01, 0.25, 0.01, 0.25, 0.03412, 0.2921, 0.03826, 0.2968, 0.01461, 0.75, 0.01, 0.75, 0.03412, 0.7079, 0.03826, 0.7032, 0.01461, 0.2032, 0.01461, 0.2079, 0.03826, 0.25, 0.03412, 0.25, 0.01, 0.7032, 0.01461, 0.7079, 0.03826, 0.6674, 0.05055, 0.6582, 0.02827, 0.1582, 0.02827, 0.1674, 0.05055, 0.2079, 0.03826, 0.2032, 0.01461, 0.6582, 0.02827, 0.6674, 0.05055, 0.6301, 0.0705, 0.6167, 0.05045, 0.1167, 0.05045, 0.1301, 0.0705, 0.1674, 0.05055, 0.1582, 0.02827, 0.6167, 0.05045, 0.6301, 0.0705, 0.5973, 0.09735, 0.5803, 0.08029, 0.08029, 0.08029, 0.09735, 0.09735, 0.1301, 0.0705, 0.1167, 0.05045, 0.5803, 0.08029, 0.5973, 0.09735, 0.5705, 0.1301, 0.5504, 0.1167, 0.05045, 0.1167, 0.0705, 0.1301, 0.09735, 0.09735, 0.08029, 0.08029, 0.5504, 0.1167, 0.5705, 0.1301, 0.5505, 0.1674, 0.5283, 0.1582, 0.02827, 0.1582, 0.05055, 0.1674, 0.0705, 0.1301, 0.05045, 0.1167, 0.5283, 0.1582, 0.5505, 0.1674, 0.5383, 0.2079, 0.5146, 0.2032, 0.01461, 0.2032, 0.03826, 0.2079, 0.05055, 0.1674, 0.02827, 0.1582, 0.5146, 0.2032, 0.5383, 0.2079, 0.5341, 0.25, 0.51, 0.25, 0.01, 0.25, 0.03412, 0.25, 0.03826, 0.2079, 0.01461, 0.2032, 0.51, 0.25, 0.5341, 0.25, 0.5383, 0.2921, 0.5146, 0.2968, 0.01461, 0.2968, 0.03826, 0.2921, 0.03412, 0.25, 0.01, 0.25, 0.5146, 0.2968, 0.5383, 0.2921, 0.5505, 0.3326, 0.5283, 0.3418, 0.02827, 0.3418, 0.05055, 0.3326, 0.03826, 0.2921, 0.01461, 0.2968, 0.5283, 0.3418, 0.5505, 0.3326, 0.5705, 0.3699, 0.5504, 0.3833, 0.05045, 0.3833, 0.0705, 0.3699, 0.05055, 0.3326, 0.02827, 0.3418, 0.5504, 0.3833, 0.5705, 0.3699, 0.5973, 0.4027, 0.5803, 0.4197, 0.08029, 0.4197, 0.09735, 0.4027, 0.0705, 0.3699, 0.05045, 0.3833, 0.5803, 0.4197, 0.5973, 0.4027, 0.6301, 0.4295, 0.6167, 0.4496, 0.1167, 0.4496, 0.1301, 0.4295, 0.09735, 0.4027, 0.08029, 0.4197, 0.6167, 0.4496, 0.6301, 0.4295, 0.6674, 0.4495, 0.6582, 0.4717, 0.1582, 0.4717, 0.1674, 0.4495, 0.1301, 0.4295, 0.1167, 0.4496, 0.6582, 0.4717, 0.6674, 0.4495, 0.7079, 0.4617, 0.7032, 0.4854, 0.2032, 0.4854, 0.2079, 0.4617, 0.1674, 0.4495, 0.1582, 0.4717, 0.7032, 0.4854, 0.7079, 0.4617, 0.75, 0.4659, 0.75, 0.49, 0.25, 0.49, 0.25, 0.4659, 0.2079, 0.4617, 0.2032, 0.4854, 0.75, 0.4286, 0.75, 0.4044, 0.7801, 0.4015, 0.7848, 0.4251, 0.7848, 0.4251, 0.7801, 0.4015, 0.8091, 0.3927, 0.8183, 0.415, 0.8183, 0.415, 0.8091, 0.3927, 0.8358, 0.3784, 0.8492, 0.3985, 0.8492, 0.3985, 0.8358, 0.3784, 0.8592, 0.3592, 0.8763, 0.3763, 0.8763, 0.3763, 0.8592, 0.3592, 0.8784, 0.3358, 0.8985, 0.3492, 0.8985, 0.3492, 0.8784, 0.3358, 0.8927, 0.3091, 0.915, 0.3183, 0.915, 0.3183, 0.8927, 0.3091, 0.9015, 0.2801, 0.9251, 0.2848, 0.9251, 0.2848, 0.9015, 0.2801, 0.9044, 0.25, 0.9286, 0.25, 0.9286, 0.25, 0.9044, 0.25, 0.9015, 0.2199, 0.9251, 0.2152, 0.9251, 0.2152, 0.9015, 0.2199, 0.8927, 0.1909, 0.915, 0.1817, 0.915, 0.1817, 0.8927, 0.1909, 0.8784, 0.1642, 0.8985, 0.1508, 0.8985, 0.1508, 0.8784, 0.1642, 0.8592, 0.1408, 0.8763, 0.1237, 0.8763, 0.1237, 0.8592, 0.1408, 0.8358, 0.1216, 0.8492, 0.1015, 0.8492, 0.1015, 0.8358, 0.1216, 0.8091, 0.1073, 0.8183, 0.08503, 0.8183, 0.08503, 0.8091, 0.1073, 0.7801, 0.09852, 0.7848, 0.07487, 0.7848, 0.07487, 0.7801, 0.09852, 0.75, 0.09556, 0.75, 0.07144, 0.75, 0.07144, 0.75, 0.09556, 0.7199, 0.09852, 0.7152, 0.07487, 0.7152, 0.07487, 0.7199, 0.09852, 0.6909, 0.1073, 0.6817, 0.08503, 0.6817, 0.08503, 0.6909, 0.1073, 0.6642, 0.1216, 0.6508, 0.1015, 0.6508, 0.1015, 0.6642, 0.1216, 0.6408, 0.1408, 0.6237, 0.1237, 0.6237, 0.1237, 0.6408, 0.1408, 0.6216, 0.1642, 0.6015, 0.1508, 0.6015, 0.1508, 0.6216, 0.1642, 0.6073, 0.1909, 0.585, 0.1817, 0.585, 0.1817, 0.6073, 0.1909, 0.5985, 0.2199, 0.5749, 0.2152, 0.5749, 0.2152, 0.5985, 0.2199, 0.5956, 0.25, 0.5714, 0.25, 0.5714, 0.25, 0.5956, 0.25, 0.5985, 0.2801, 0.5749, 0.2848, 0.5749, 0.2848, 0.5985, 0.2801, 0.6073, 0.3091, 0.585, 0.3183, 0.585, 0.3183, 0.6073, 0.3091, 0.6216, 0.3358, 0.6015, 0.3492, 0.6015, 0.3492, 0.6216, 0.3358, 0.6408, 0.3592, 0.6237, 0.3763, 0.6237, 0.3763, 0.6408, 0.3592, 0.6642, 0.3784, 0.6508, 0.3985, 0.6508, 0.3985, 0.6642, 0.3784, 0.6909, 0.3927, 0.6817, 0.415, 0.6817, 0.415, 0.6909, 0.3927, 0.7199, 0.4015, 0.7152, 0.4251, 0.7152, 0.4251, 0.7199, 0.4015, 0.75, 0.4044, 0.75, 0.4286, 0.75, 0.4044, 0.75, 0.3803, 0.7754, 0.3778, 0.7801, 0.4015, 0.7801, 0.4015, 0.7754, 0.3778, 0.7999, 0.3704, 0.8091, 0.3927, 0.8091, 0.3927, 0.7999, 0.3704, 0.8224, 0.3584, 0.8358, 0.3784, 0.8358, 0.3784, 0.8224, 0.3584, 0.8422, 0.3422, 0.8592, 0.3592, 0.8592, 0.3592, 0.8422, 0.3422, 0.8584, 0.3224, 0.8784, 0.3358, 0.8784, 0.3358, 0.8584, 0.3224, 0.8704, 0.2999, 0.8927, 0.3091, 0.8927, 0.3091, 0.8704, 0.2999, 0.8778, 0.2754, 0.9015, 0.2801, 0.9015, 0.2801, 0.8778, 0.2754, 0.8803, 0.25, 0.9044, 0.25, 0.9044, 0.25, 0.8803, 0.25, 0.8778, 0.2246, 0.9015, 0.2199, 0.9015, 0.2199, 0.8778, 0.2246, 0.8704, 0.2001, 0.8927, 0.1909, 0.8927, 0.1909, 0.8704, 0.2001, 0.8584, 0.1776, 0.8784, 0.1642, 0.8784, 0.1642, 0.8584, 0.1776, 0.8422, 0.1578, 0.8592, 0.1408, 0.8592, 0.1408, 0.8422, 0.1578, 0.8224, 0.1416, 0.8358, 0.1216, 0.8358, 0.1216, 0.8224, 0.1416, 0.7999, 0.1296, 0.8091, 0.1073, 0.8091, 0.1073, 0.7999, 0.1296, 0.7754, 0.1222, 0.7801, 0.09852, 0.7801, 0.09852, 0.7754, 0.1222, 0.75, 0.1197, 0.75, 0.09556, 0.75, 0.09556, 0.75, 0.1197, 0.7246, 0.1222, 0.7199, 0.09852, 0.7199, 0.09852, 0.7246, 0.1222, 0.7001, 0.1296, 0.6909, 0.1073, 0.6909, 0.1073, 0.7001, 0.1296, 0.6776, 0.1416, 0.6642, 0.1216, 0.6642, 0.1216, 0.6776, 0.1416, 0.6578, 0.1578, 0.6408, 0.1408, 0.6408, 0.1408, 0.6578, 0.1578, 0.6416, 0.1776, 0.6216, 0.1642, 0.6216, 0.1642, 0.6416, 0.1776, 0.6296, 0.2001, 0.6073, 0.1909, 0.6073, 0.1909, 0.6296, 0.2001, 0.6222, 0.2246, 0.5985, 0.2199, 0.5985, 0.2199, 0.6222, 0.2246, 0.6197, 0.25, 0.5956, 0.25, 0.5956, 0.25, 0.6197, 0.25, 0.6222, 0.2754, 0.5985, 0.2801, 0.5985, 0.2801, 0.6222, 0.2754, 0.6296, 0.2999, 0.6073, 0.3091, 0.6073, 0.3091, 0.6296, 0.2999, 0.6416, 0.3224, 0.6216, 0.3358, 0.6216, 0.3358, 0.6416, 0.3224, 0.6578, 0.3422, 0.6408, 0.3592, 0.6408, 0.3592, 0.6578, 0.3422, 0.6776, 0.3584, 0.6642, 0.3784, 0.6642, 0.3784, 0.6776, 0.3584, 0.7001, 0.3704, 0.6909, 0.3927, 0.6909, 0.3927, 0.7001, 0.3704, 0.7246, 0.3778, 0.7199, 0.4015, 0.7199, 0.4015, 0.7246, 0.3778, 0.75, 0.3803, 0.75, 0.4044, 0.75, 0.4044, 0.75, 0.4044, 0.7801, 0.4015, 0.7801, 0.4015])
me_cylinder_002.materials.append(mat_material_002)
me_cylinder_002.update()

# ---- objects
ob_cube = bpy.data.objects.new('Cube', me_cube_001)
ob_cylinder = bpy.data.objects.new('Cylinder', me_cylinder)
ob_cube_001 = bpy.data.objects.new('Cube.001', me_cube_002)
ob_bedside_table = bpy.data.objects.new('bedside table', me_cube)
ob_cylinder_001 = bpy.data.objects.new('Cylinder.001', me_cylinder_002)

# ---- transforms, parenting, visibility, modifiers, constraints
ob_cube.location = (0.0, -0.1526, -1.117)
_m = ob_cube.modifiers.new('Bevel', 'BEVEL')
_m.width = 0.02
_m.width_pct = 0.02
_m.segments = 3
ob_cylinder.location = (-0.7663, 0.7118, -0.222)
ob_cylinder.scale = (0.09381, 0.09381, 0.09381)
ob_cube_001.location = (0.7642, -0.155, -0.2725)
_m = ob_cube_001.modifiers.new('Bevel', 'BEVEL')
_m.width = 0.02
_m.width_pct = 0.02
_m.segments = 4
_m = ob_cube_001.modifiers.new('Mirror', 'MIRROR')
_m.mirror_object = ob_bedside_table
ob_bedside_table.location = (3.009e-05, -0.2575, 0.08583)
ob_bedside_table.scale = (1.08, 1.08, 1.08)
ob_cylinder_001.location = (0.006607, -1.351, 0.07821)
ob_cylinder_001.rotation_euler = (-1.571, -1.571, 0.0)
ob_cylinder_001.scale = (-0.0918, -0.0918, -0.0427)
_m = ob_cylinder_001.modifiers.new('Solidify', 'SOLIDIFY')

# ---- collection membership
col_collection.objects.link(ob_cube)
col_collection.objects.link(ob_cylinder)
col_collection.objects.link(ob_cube_001)
col_collection.objects.link(ob_bedside_table)
col_collection.objects.link(ob_cylinder_001)

# ---- scene / render settings (as saved in the file)
scene.frame_start = 1; scene.frame_end = 250; scene.frame_set(1)
scene.render.engine = 'BLENDER_EEVEE_NEXT'
bpy.context.view_layer.update()

# ---- added for rendering (the .blend has no active camera and no usable light): camera, sun
cam_auto = bpy.data.cameras.new('AutoCamera')
cam_auto.lens = 50.0
cam_auto.sensor_width = 36.0
cam_auto.clip_end = 1000.0
ob_auto_camera = bpy.data.objects.new('AutoCamera', cam_auto)
scene.collection.objects.link(ob_auto_camera)
ob_auto_camera.location = (3.55249, -4.51221, 2.14166)
ob_auto_camera.rotation_euler = (1.09748, -7.21219e-08, 0.694738)
scene.camera = ob_auto_camera
light_auto_sun = bpy.data.lights.new('AutoSun', 'SUN')
light_auto_sun.energy = 3.0
light_auto_sun.angle = 0.0523599
ob_auto_sun = bpy.data.objects.new('AutoSun', light_auto_sun)
scene.collection.objects.link(ob_auto_sun)
ob_auto_sun.rotation_euler = (0.872665, 0.174533, 0.523599)
bpy.context.view_layer.update()
